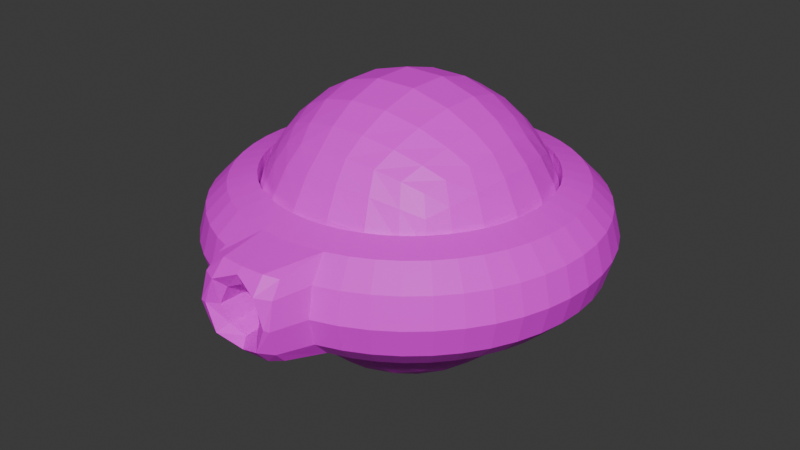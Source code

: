 # Source: enemy.blend  (saved by Blender 4.0.36; exported with 4.5.12 LTS)
import bpy
from mathutils import Matrix  # noqa: F401  (used for matrix-valued properties, if any)

bpy.ops.wm.read_factory_settings(use_empty=True)
scene = bpy.context.scene
scene.name = 'Scene'

# ---- collections
col_collection = bpy.data.collections.new('Collection'); scene.collection.children.link(col_collection)

# ---- images (referenced by path relative to the original .blend; pixels are not part of the script)
import os
ASSET_DIR = os.environ.get("B2B_ASSET_DIR", "")  # directory of the original .blend (textures are referenced by path, not embedded)
HERE = os.path.dirname(os.path.abspath(__file__))  # packed textures are extracted next to this script under _unpacked/

def load_image(name, relpath, width, height, colorspace="sRGB"):
    """Load a texture the original file referenced (path relative to the .blend, or extracted next to this script)."""
    p = next((c for c in (os.path.join(HERE, relpath), os.path.join(ASSET_DIR, relpath)) if relpath and os.path.exists(c)), "")
    if p:
        img = bpy.data.images.load(p, check_existing=True)
        img.name = name
    else:  # same state as the original file: an image datablock whose file is absent (Cycles renders it pink)
        img = bpy.data.images.new(name, width, height)
        img.source = "FILE"
        img.filepath = "//" + (relpath or name)
    img.colorspace_settings.name = colorspace
    return img
img_tex_enemigo_jpg = load_image('tex_enemigo.jpg', 'tex_enemigo.jpg', 1024, 1024, 'sRGB')
img_tex_enemigo_canon_jpg = load_image('tex_enemigo_canon.jpg', 'tex_enemigo_canon.jpg', 1024, 1024, 'sRGB')

# ---- materials (node trees are filled in below, after node groups)
mat_material = bpy.data.materials.new('Material')
mat_material.alpha_threshold = 0.0
mat_material.use_transparent_shadow = False
mat_material.roughness = 0.5
mat_material.line_color = (0.0, 0.0, 0.0, 1.0)
mat_material_001 = bpy.data.materials.new('Material.001')
mat_material_001.use_transparent_shadow = False

# ---- material node trees
mat_material.use_nodes = True; mat_material.node_tree.nodes.clear()
_N = mat_material.node_tree.nodes; _L = mat_material.node_tree.links
n0 = _N.new('ShaderNodeOutputMaterial'); n0.name = 'Material Output'; n0.location = (300, 300)
n1 = _N.new('ShaderNodeBsdfPrincipled'); n1.name = 'Principled BSDF'; n1.location = (10, 300)
n1.inputs[3].default_value = 1.45
n2 = _N.new('ShaderNodeTexImage'); n2.name = 'Image Texture'; n2.location = (-381, 281)
n2.image = img_tex_enemigo_jpg
_L.new(n1.outputs[0], n0.inputs[0])
_L.new(n2.outputs[0], n1.inputs[0])
n0.is_active_output = True
mat_material_001.use_nodes = True; mat_material_001.node_tree.nodes.clear()
_N = mat_material_001.node_tree.nodes; _L = mat_material_001.node_tree.links
n0 = _N.new('ShaderNodeBsdfPrincipled'); n0.name = 'Principled BSDF'; n0.location = (10, 300)
n0.inputs[3].default_value = 1.45
n1 = _N.new('ShaderNodeOutputMaterial'); n1.name = 'Material Output'; n1.location = (300, 300)
n2 = _N.new('ShaderNodeTexImage'); n2.name = 'Image Texture'; n2.location = (-346, 280)
n2.image = img_tex_enemigo_canon_jpg
_L.new(n0.outputs[0], n1.inputs[0])
_L.new(n2.outputs[0], n0.inputs[0])
n1.is_active_output = True

# ---- world
world_world = bpy.data.worlds.new('World'); scene.world = world_world
world_world.use_nodes = True; world_world.node_tree.nodes.clear()
_N = world_world.node_tree.nodes; _L = world_world.node_tree.links
n0 = _N.new('ShaderNodeOutputWorld'); n0.name = 'World Output'; n0.location = (300, 300)
n1 = _N.new('ShaderNodeBackground'); n1.name = 'Background'; n1.location = (10, 300)
n1.inputs[0].default_value = (0.05088, 0.05088, 0.05088, 1.0)
_L.new(n1.outputs[0], n0.inputs[0])
n0.is_active_output = True
world_world.color = (0.05088, 0.05088, 0.05088)
world_world.use_sun_shadow = False
world_world.sun_shadow_jitter_overblur = 0.0

# ---- meshes
me_cube = bpy.data.meshes.new('Cube')
me_cube.from_pydata([(0.7464, 0.7464, 0.7464), (0.7464, 0.7464, -0.7464), (0.7464, -0.7464, 0.7464), (0.7464, -0.7464, -0.7464), (-0.7464, 0.7464, 0.7464), (-0.7464, 0.7464, -0.7464), (-0.7464, -0.7464, 0.7464), (-0.7464, -0.7464, -0.7464), (-0.8159, 0.5828, -0.8159), (-0.8748, 0.3749, -0.8748), (-0.9095, 0.1299, -0.9095), (-0.9095, -0.1299, -0.9095), (-0.8748, -0.3749, -0.8748), (-0.8159, -0.5828, -0.8159), (0.8159, 0.5828, 0.8159), (0.8748, 0.3749, 0.8748), (0.9095, 0.1299, 0.9095), (0.9095, -0.1299, 0.9095), (0.8748, -0.3749, 0.8748), (0.8159, -0.5828, 0.8159), (-0.8159, -0.5828, 0.8159), (-0.8748, -0.3749, 0.8748), (-0.9095, -0.1299, 0.9095), (-0.9095, 0.1299, 0.9095), (-0.8748, 0.3749, 0.8748), (-0.8159, 0.5828, 0.8159), (0.8159, -0.5828, -0.8159), (0.8748, -0.3749, -0.8748), (0.9095, -0.1299, -0.9095), (0.9095, 0.1299, -0.9095), (0.8748, 0.3749, -0.8748), (0.8159, 0.5828, -0.8159), (0.5828, 0.8159, -0.8159), (0.3749, 0.8748, -0.8748), (0.1299, 0.9095, -0.9095), (-0.1299, 0.9095, -0.9095), (-0.3749, 0.8748, -0.8748), (-0.5828, 0.8159, -0.8159), (0.5828, -0.8159, 0.8159), (0.3749, -0.8748, 0.8748), (0.1299, -0.9095, 0.9095), (-0.1299, -0.9095, 0.9095), (-0.3749, -0.8748, 0.8748), (-0.5828, -0.8159, 0.8159), (-0.5828, -0.8159, -0.8159), (-0.3749, -0.8748, -0.8748), (-0.1299, -0.9095, -0.9095), (0.1299, -0.9095, -0.9095), (0.3749, -0.8748, -0.8748), (0.5828, -0.8159, -0.8159), (-0.5828, 0.8159, 0.8159), (-0.3749, 0.8748, 0.8748), (-0.1299, 0.9095, 0.9095), (0.1299, 0.9095, 0.9095), (0.3749, 0.8748, 0.8748), (0.5828, 0.8159, 0.8159), (0.6496, 0.6496, -0.9095), (0.4257, 0.7095, -0.9933), (0.1493, 0.7464, -1.045), (-0.1493, 0.7464, -1.045), (-0.4257, 0.7095, -0.9933), (-0.6496, 0.6496, -0.9095), (0.7095, 0.4257, -0.9933), (0.4738, 0.4738, -1.106), (0.1683, 0.5049, -1.178), (-0.1683, 0.5049, -1.178), (-0.4738, 0.4738, -1.106), (-0.7095, 0.4257, -0.9933), (0.7464, 0.1493, -1.045), (0.5049, 0.1683, -1.178), (0.181, 0.181, -1.267), (-0.181, 0.181, -1.267), (-0.5049, 0.1683, -1.178), (-0.7464, 0.1493, -1.045), (0.7464, -0.1493, -1.045), (0.5049, -0.1683, -1.178), (0.181, -0.181, -1.267), (-0.181, -0.181, -1.267), (-0.5049, -0.1683, -1.178), (-0.7464, -0.1493, -1.045), (0.7095, -0.4257, -0.9933), (0.4738, -0.4738, -1.106), (0.1683, -0.5049, -1.178), (-0.1683, -0.5049, -1.178), (-0.4738, -0.4738, -1.106), (-0.7095, -0.4257, -0.9933), (0.6496, -0.6496, -0.9095), (0.4257, -0.7095, -0.9933), (0.1493, -0.7464, -1.045), (-0.1493, -0.7464, -1.045), (-0.4257, -0.7095, -0.9933), (-0.6496, -0.6496, -0.9095), (-0.6496, 0.6496, 0.9095), (-0.4257, 0.7095, 0.9933), (-0.1493, 0.7464, 1.045), (0.1493, 0.7464, 1.045), (0.4257, 0.7095, 0.9933), (0.6496, 0.6496, 0.9095), (-0.7095, 0.4257, 0.9933), (-0.4738, 0.4738, 1.106), (-0.1683, 0.5049, 1.178), (0.1683, 0.5049, 1.178), (0.4738, 0.4738, 1.106), (0.7095, 0.4257, 0.9933), (-0.7464, 0.1493, 1.045), (-0.5049, 0.1683, 1.178), (-0.181, 0.181, 1.267), (0.181, 0.181, 1.267), (0.5049, 0.1683, 1.178), (0.7464, 0.1493, 1.045), (-0.7464, -0.1493, 1.045), (-0.5049, -0.1683, 1.178), (-0.181, -0.181, 1.267), (0.181, -0.181, 1.267), (0.5049, -0.1683, 1.178), (0.7464, -0.1493, 1.045), (-0.7095, -0.4257, 0.9933), (-0.4738, -0.4738, 1.106), (-0.1683, -0.5049, 1.178), (0.1683, -0.5049, 1.178), (0.4738, -0.4738, 1.106), (0.7095, -0.4257, 0.9933), (-0.6496, -0.6496, 0.9095), (-0.4257, -0.7095, 0.9933), (-0.1493, -0.7464, 1.045), (0.1493, -0.7464, 1.045), (0.4257, -0.7095, 0.9933), (0.6496, -0.6496, 0.9095), (0.8159, 0.8159, 0.5828), (0.8748, 0.8748, 0.3749), (0.9095, 0.9095, 0.1299), (0.9095, 0.9095, -0.1299), (0.8748, 0.8748, -0.3749), (0.8159, 0.8159, -0.5828), (-0.8159, -0.8159, -0.5828), (-0.8748, -0.8748, -0.3749), (-0.9095, -0.9095, -0.1299), (-0.9095, -0.9095, 0.1299), (-0.8748, -0.8748, 0.3749), (-0.8159, -0.8159, 0.5828), (0.8159, -0.8159, 0.5828), (0.8748, -0.8748, 0.3749), (0.9095, -0.9095, 0.1299), (0.9095, -0.9095, -0.1299), (0.8748, -0.8748, -0.3749), (0.8159, -0.8159, -0.5828), (-0.8159, 0.8159, 0.5828), (-0.8748, 0.8748, 0.3749), (-0.9095, 0.9095, 0.1299), (-0.9095, 0.9095, -0.1299), (-0.8748, 0.8748, -0.3749), (-0.8159, 0.8159, -0.5828), (0.9095, 0.6496, 0.6496), (0.9933, 0.7095, 0.4257), (1.045, 0.7464, 0.1493), (1.045, 0.7464, -0.1493), (0.9933, 0.7095, -0.4257), (0.9095, 0.6496, -0.6496), (0.9933, 0.4257, 0.7095), (1.106, 0.4738, 0.4738), (1.178, 0.5049, 0.1683), (1.178, 0.5049, -0.1683), (1.106, 0.4738, -0.4738), (0.9933, 0.4257, -0.7095), (1.045, 0.1493, 0.7464), (1.178, 0.1683, 0.5049), (1.267, 0.181, 0.181), (1.267, 0.181, -0.181), (1.178, 0.1683, -0.5049), (1.045, 0.1493, -0.7464), (1.045, -0.1493, 0.7464), (1.178, -0.1683, 0.5049), (1.267, -0.181, 0.181), (1.267, -0.181, -0.181), (1.178, -0.1683, -0.5049), (1.045, -0.1493, -0.7464), (0.9933, -0.4257, 0.7095), (1.106, -0.4738, 0.4738), (1.178, -0.5049, 0.1683), (1.178, -0.5049, -0.1683), (1.106, -0.4738, -0.4738), (0.9933, -0.4257, -0.7095), (0.9095, -0.6496, 0.6496), (0.9933, -0.7095, 0.4257), (1.045, -0.7464, 0.1493), (1.045, -0.7464, -0.1493), (0.9933, -0.7095, -0.4257), (0.9095, -0.6496, -0.6496), (-0.9095, -0.6496, 0.6496), (-0.9933, -0.7095, 0.4257), (-1.045, -0.7464, 0.1493), (-1.045, -0.7464, -0.1493), (-0.9933, -0.7095, -0.4257), (-0.9095, -0.6496, -0.6496), (-0.9933, -0.4257, 0.7095), (-1.106, -0.4738, 0.4738), (-1.178, -0.5049, 0.1683), (-1.178, -0.5049, -0.1683), (-1.106, -0.4738, -0.4738), (-0.9933, -0.4257, -0.7095), (-1.045, -0.1493, 0.7464), (-1.178, -0.1683, 0.5049), (-1.267, -0.181, 0.181), (-1.267, -0.181, -0.181), (-1.178, -0.1683, -0.5049), (-1.045, -0.1493, -0.7464), (-1.045, 0.1493, 0.7464), (-1.178, 0.1683, 0.5049), (-1.267, 0.181, 0.181), (-1.267, 0.181, -0.181), (-1.178, 0.1683, -0.5049), (-1.045, 0.1493, -0.7464), (-0.9933, 0.4257, 0.7095), (-1.106, 0.4738, 0.4738), (-1.178, 0.5049, 0.1683), (-1.178, 0.5049, -0.1683), (-1.106, 0.4738, -0.4738), (-0.9933, 0.4257, -0.7095), (-0.9095, 0.6496, 0.6496), (-0.9933, 0.7095, 0.4257), (-1.045, 0.7464, 0.1493), (-1.045, 0.7464, -0.1493), (-0.9933, 0.7095, -0.4257), (-0.9095, 0.6496, -0.6496), (-0.6496, 0.9095, 0.6496), (-0.7095, 0.9933, 0.4257), (-0.7464, 1.045, 0.1493), (-0.7464, 1.045, -0.1493), (-0.7095, 0.9933, -0.4257), (-0.6496, 0.9095, -0.6496), (-0.4257, 0.9933, 0.7095), (-0.4738, 1.106, 0.4738), (-0.5049, 1.178, 0.1683), (-0.5049, 1.178, -0.1683), (-0.4738, 1.106, -0.4738), (-0.4257, 0.9933, -0.7095), (-0.1493, 1.045, 0.7464), (-0.1683, 1.178, 0.5049), (-0.181, 1.267, 0.181), (-0.181, 1.267, -0.181), (-0.1683, 1.178, -0.5049), (-0.1493, 1.045, -0.7464), (0.1493, 1.045, 0.7464), (0.1683, 1.178, 0.5049), (0.181, 1.267, 0.181), (0.181, 1.267, -0.181), (0.1683, 1.178, -0.5049), (0.1493, 1.045, -0.7464), (0.4257, 0.9933, 0.7095), (0.4738, 1.106, 0.4738), (0.5049, 1.178, 0.1683), (0.5049, 1.178, -0.1683), (0.4738, 1.106, -0.4738), (0.4257, 0.9933, -0.7095), (0.6496, 0.9095, 0.6496), (0.7095, 0.9933, 0.4257), (0.7464, 1.045, 0.1493), (0.7464, 1.045, -0.1493), (0.7095, 0.9933, -0.4257), (0.6496, 0.9095, -0.6496), (0.6496, -0.9095, 0.6496), (0.7095, -0.9933, 0.4257), (0.7464, -1.045, 0.1493), (0.7464, -1.045, -0.1493), (0.7095, -0.9933, -0.4257), (0.6496, -0.9095, -0.6496), (0.4257, -0.9933, 0.7095), (0.4738, -1.106, 0.4738), (0.5049, -1.178, 0.1683), (0.5049, -1.178, -0.1683), (0.4738, -1.106, -0.4738), (0.4257, -0.9933, -0.7095), (0.1493, -1.045, 0.7464), (0.1683, -1.178, 0.5049), (0.181, -1.267, 0.181), (0.181, -1.267, -0.181), (0.1683, -1.178, -0.5049), (0.1493, -1.045, -0.7464), (-0.1493, -1.045, 0.7464), (-0.1683, -1.178, 0.5049), (-0.181, -1.267, 0.181), (-0.181, -1.267, -0.181), (-0.1683, -1.178, -0.5049), (-0.1493, -1.045, -0.7464), (-0.4257, -0.9933, 0.7095), (-0.4738, -1.106, 0.4738), (-0.5049, -1.178, 0.1683), (-0.5049, -1.178, -0.1683), (-0.4738, -1.106, -0.4738), (-0.4257, -0.9933, -0.7095), (-0.6496, -0.9095, 0.6496), (-0.7095, -0.9933, 0.4257), (-0.7464, -1.045, 0.1493), (-0.7464, -1.045, -0.1493), (-0.7095, -0.9933, -0.4257), (-0.6496, -0.9095, -0.6496)], [], [(122, 20, 6, 43), (290, 43, 6, 139), (218, 25, 4, 146), (86, 26, 3, 49), (182, 19, 2, 140), (254, 55, 0, 128), (128, 0, 14, 152), (152, 14, 15, 158), (158, 15, 16, 164), (164, 16, 17, 170), (170, 17, 18, 176), (176, 18, 19, 182), (32, 1, 31, 56), (56, 31, 30, 62), (62, 30, 29, 68), (68, 29, 28, 74), (74, 28, 27, 80), (80, 27, 26, 86), (139, 6, 20, 188), (188, 20, 21, 194), (194, 21, 22, 200), (200, 22, 23, 206), (206, 23, 24, 212), (212, 24, 25, 218), (50, 4, 25, 92), (92, 25, 24, 98), (98, 24, 23, 104), (104, 23, 22, 110), (110, 22, 21, 116), (116, 21, 20, 122), (18, 121, 127, 19), (121, 120, 126, 127), (120, 119, 125, 126), (119, 118, 124, 125), (118, 117, 123, 124), (117, 116, 122, 123), (17, 115, 121, 18), (115, 114, 120, 121), (114, 113, 119, 120), (113, 112, 118, 119), (112, 111, 117, 118), (111, 110, 116, 117), (16, 109, 115, 17), (109, 108, 114, 115), (108, 107, 113, 114), (107, 106, 112, 113), (106, 105, 111, 112), (105, 104, 110, 111), (15, 103, 109, 16), (103, 102, 108, 109), (102, 101, 107, 108), (101, 100, 106, 107), (100, 99, 105, 106), (99, 98, 104, 105), (14, 97, 103, 15), (97, 96, 102, 103), (96, 95, 101, 102), (95, 94, 100, 101), (94, 93, 99, 100), (93, 92, 98, 99), (0, 55, 97, 14), (55, 54, 96, 97), (54, 53, 95, 96), (53, 52, 94, 95), (52, 51, 93, 94), (51, 50, 92, 93), (12, 85, 91, 13), (85, 84, 90, 91), (84, 83, 89, 90), (83, 82, 88, 89), (82, 81, 87, 88), (81, 80, 86, 87), (11, 79, 85, 12), (79, 78, 84, 85), (78, 77, 83, 84), (77, 76, 82, 83), (76, 75, 81, 82), (75, 74, 80, 81), (10, 73, 79, 11), (73, 72, 78, 79), (72, 71, 77, 78), (71, 70, 76, 77), (70, 69, 75, 76), (69, 68, 74, 75), (9, 67, 73, 10), (67, 66, 72, 73), (66, 65, 71, 72), (65, 64, 70, 71), (64, 63, 69, 70), (63, 62, 68, 69), (8, 61, 67, 9), (61, 60, 66, 67), (60, 59, 65, 66), (59, 58, 64, 65), (58, 57, 63, 64), (57, 56, 62, 63), (5, 37, 61, 8), (37, 36, 60, 61), (36, 35, 59, 60), (35, 34, 58, 59), (34, 33, 57, 58), (33, 32, 56, 57), (146, 4, 50, 224), (224, 50, 51, 230), (230, 51, 52, 236), (236, 52, 53, 242), (242, 53, 54, 248), (248, 54, 55, 254), (13, 91, 44, 7), (91, 90, 45, 44), (90, 89, 46, 45), (89, 88, 47, 46), (88, 87, 48, 47), (87, 86, 49, 48), (140, 2, 38, 260), (260, 38, 39, 266), (266, 39, 40, 272), (272, 40, 41, 278), (278, 41, 42, 284), (284, 42, 43, 290), (19, 127, 38, 2), (127, 126, 39, 38), (126, 125, 40, 39), (125, 124, 41, 40), (124, 123, 42, 41), (123, 122, 43, 42), (45, 289, 295, 44), (289, 288, 294, 295), (288, 287, 293, 294), (287, 286, 292, 293), (286, 285, 291, 292), (285, 284, 290, 291), (46, 283, 289, 45), (283, 282, 288, 289), (282, 281, 287, 288), (281, 280, 286, 287), (280, 279, 285, 286), (279, 278, 284, 285), (47, 277, 283, 46), (277, 276, 282, 283), (276, 275, 281, 282), (275, 274, 280, 281), (274, 273, 279, 280), (273, 272, 278, 279), (48, 271, 277, 47), (271, 270, 276, 277), (270, 269, 275, 276), (269, 268, 274, 275), (268, 267, 273, 274), (267, 266, 272, 273), (49, 265, 271, 48), (265, 264, 270, 271), (264, 263, 269, 270), (263, 262, 268, 269), (262, 261, 267, 268), (261, 260, 266, 267), (3, 145, 265, 49), (145, 144, 264, 265), (144, 143, 263, 264), (143, 142, 262, 263), (142, 141, 261, 262), (141, 140, 260, 261), (33, 253, 259, 32), (253, 252, 258, 259), (252, 251, 257, 258), (251, 250, 256, 257), (250, 249, 255, 256), (249, 248, 254, 255), (34, 247, 253, 33), (247, 246, 252, 253), (246, 245, 251, 252), (245, 244, 250, 251), (244, 243, 249, 250), (243, 242, 248, 249), (35, 241, 247, 34), (241, 240, 246, 247), (240, 239, 245, 246), (239, 238, 244, 245), (238, 237, 243, 244), (237, 236, 242, 243), (36, 235, 241, 35), (235, 234, 240, 241), (234, 233, 239, 240), (233, 232, 238, 239), (232, 231, 237, 238), (231, 230, 236, 237), (37, 229, 235, 36), (229, 228, 234, 235), (228, 227, 233, 234), (227, 226, 232, 233), (226, 225, 231, 232), (225, 224, 230, 231), (5, 151, 229, 37), (151, 150, 228, 229), (150, 149, 227, 228), (149, 148, 226, 227), (148, 147, 225, 226), (147, 146, 224, 225), (9, 217, 223, 8), (217, 216, 222, 223), (216, 215, 221, 222), (215, 214, 220, 221), (214, 213, 219, 220), (213, 212, 218, 219), (10, 211, 217, 9), (211, 210, 216, 217), (210, 209, 215, 216), (209, 208, 214, 215), (208, 207, 213, 214), (207, 206, 212, 213), (11, 205, 211, 10), (205, 204, 210, 211), (204, 203, 209, 210), (203, 202, 208, 209), (202, 201, 207, 208), (201, 200, 206, 207), (12, 199, 205, 11), (199, 198, 204, 205), (198, 197, 203, 204), (197, 196, 202, 203), (196, 195, 201, 202), (195, 194, 200, 201), (13, 193, 199, 12), (193, 192, 198, 199), (192, 191, 197, 198), (191, 190, 196, 197), (190, 189, 195, 196), (189, 188, 194, 195), (7, 134, 193, 13), (134, 135, 192, 193), (135, 136, 191, 192), (136, 137, 190, 191), (137, 138, 189, 190), (138, 139, 188, 189), (27, 181, 187, 26), (181, 180, 186, 187), (180, 179, 185, 186), (179, 178, 184, 185), (178, 177, 183, 184), (177, 176, 182, 183), (28, 175, 181, 27), (175, 174, 180, 181), (174, 173, 179, 180), (173, 172, 178, 179), (172, 171, 177, 178), (171, 170, 176, 177), (29, 169, 175, 28), (169, 168, 174, 175), (168, 167, 173, 174), (167, 166, 172, 173), (166, 165, 171, 172), (165, 164, 170, 171), (30, 163, 169, 29), (163, 162, 168, 169), (162, 161, 167, 168), (161, 160, 166, 167), (160, 159, 165, 166), (159, 158, 164, 165), (31, 157, 163, 30), (157, 156, 162, 163), (156, 155, 161, 162), (155, 154, 160, 161), (154, 153, 159, 160), (153, 152, 158, 159), (1, 133, 157, 31), (133, 132, 156, 157), (132, 131, 155, 156), (131, 130, 154, 155), (130, 129, 153, 154), (129, 128, 152, 153), (32, 259, 133, 1), (259, 258, 132, 133), (258, 257, 131, 132), (257, 256, 130, 131), (256, 255, 129, 130), (255, 254, 128, 129), (26, 187, 145, 3), (187, 186, 144, 145), (186, 185, 143, 144), (185, 184, 142, 143), (184, 183, 141, 142), (183, 182, 140, 141), (8, 223, 151, 5), (223, 222, 150, 151), (222, 221, 149, 150), (221, 220, 148, 149), (220, 219, 147, 148), (219, 218, 146, 147), (44, 295, 134, 7), (295, 294, 135, 134), (294, 293, 136, 135), (293, 292, 137, 136), (292, 291, 138, 137), (291, 290, 139, 138)])
_uv = me_cube.uv_layers.new(name='UVMap')
_uv.uv.foreach_set('vector', [0.8393, 0.7143, 0.875, 0.7143, 0.875, 0.75, 0.8393, 0.75, 0.5893, 0.9643, 0.625, 0.9643, 0.625, 1.0, 0.5893, 1.0, 0.5893, 0.2143, 0.625, 0.2143, 0.625, 0.25, 0.5893, 0.25, 0.3393, 0.7143, 0.375, 0.7143, 0.375, 0.75, 0.3393, 0.75, 0.5893, 0.7143, 0.625, 0.7143, 0.625, 0.75, 0.5893, 0.75, 0.5893, 0.4643, 0.625, 0.4643, 0.625, 0.5, 0.5893, 0.5, 0.5893, 0.5, 0.625, 0.5, 0.625, 0.5357, 0.5893, 0.5357, 0.5893, 0.5357, 0.625, 0.5357, 0.625, 0.5714, 0.5893, 0.5714, 0.5893, 0.5714, 0.625, 0.5714, 0.625, 0.6071, 0.5893, 0.6071, 0.5893, 0.6071, 0.625, 0.6071, 0.625, 0.6429, 0.5893, 0.6429, 0.5893, 0.6429, 0.625, 0.6429, 0.625, 0.6786, 0.5893, 0.6786, 0.5893, 0.6786, 0.625, 0.6786, 0.625, 0.7143, 0.5893, 0.7143, 0.3393, 0.5, 0.375, 0.5, 0.375, 0.5357, 0.3393, 0.5357, 0.3393, 0.5357, 0.375, 0.5357, 0.375, 0.5714, 0.3393, 0.5714, 0.3393, 0.5714, 0.375, 0.5714, 0.375, 0.6071, 0.3393, 0.6071, 0.3393, 0.6071, 0.375, 0.6071, 0.375, 0.6429, 0.3393, 0.6429, 0.3393, 0.6429, 0.375, 0.6429, 0.375, 0.6786, 0.3393, 0.6786, 0.3393, 0.6786, 0.375, 0.6786, 0.375, 0.7143, 0.3393, 0.7143, 0.5893, 0.0, 0.625, 0.0, 0.625, 0.03571, 0.5893, 0.03571, 0.5893, 0.03571, 0.625, 0.03571, 0.625, 0.07143, 0.5893, 0.07143, 0.5893, 0.07143, 0.625, 0.07143, 0.625, 0.1071, 0.5893, 0.1071, 0.5893, 0.1071, 0.625, 0.1071, 0.625, 0.1429, 0.5893, 0.1429, 0.5893, 0.1429, 0.625, 0.1429, 0.625, 0.1786, 0.5893, 0.1786, 0.5893, 0.1786, 0.625, 0.1786, 0.625, 0.2143, 0.5893, 0.2143, 0.8393, 0.5, 0.875, 0.5, 0.875, 0.5357, 0.8393, 0.5357, 0.8393, 0.5357, 0.875, 0.5357, 0.875, 0.5714, 0.8393, 0.5714, 0.8393, 0.5714, 0.875, 0.5714, 0.875, 0.6071, 0.8393, 0.6071, 0.8393, 0.6071, 0.875, 0.6071, 0.875, 0.6429, 0.8393, 0.6429, 0.8393, 0.6429, 0.875, 0.6429, 0.875, 0.6786, 0.8393, 0.6786, 0.8393, 0.6786, 0.875, 0.6786, 0.875, 0.7143, 0.8393, 0.7143, 0.625, 0.6786, 0.6607, 0.6786, 0.6607, 0.7143, 0.625, 0.7143, 0.6607, 0.6786, 0.6964, 0.6786, 0.6964, 0.7143, 0.6607, 0.7143, 0.6964, 0.6786, 0.7321, 0.6786, 0.7321, 0.7143, 0.6964, 0.7143, 0.7321, 0.6786, 0.7679, 0.6786, 0.7679, 0.7143, 0.7321, 0.7143, 0.7679, 0.6786, 0.8036, 0.6786, 0.8036, 0.7143, 0.7679, 0.7143, 0.8036, 0.6786, 0.8393, 0.6786, 0.8393, 0.7143, 0.8036, 0.7143, 0.625, 0.6429, 0.6607, 0.6429, 0.6607, 0.6786, 0.625, 0.6786, 0.6607, 0.6429, 0.6964, 0.6429, 0.6964, 0.6786, 0.6607, 0.6786, 0.6964, 0.6429, 0.7321, 0.6429, 0.7321, 0.6786, 0.6964, 0.6786, 0.7321, 0.6429, 0.7679, 0.6429, 0.7679, 0.6786, 0.7321, 0.6786, 0.7679, 0.6429, 0.8036, 0.6429, 0.8036, 0.6786, 0.7679, 0.6786, 0.8036, 0.6429, 0.8393, 0.6429, 0.8393, 0.6786, 0.8036, 0.6786, 0.625, 0.6071, 0.6607, 0.6071, 0.6607, 0.6429, 0.625, 0.6429, 0.6607, 0.6071, 0.6964, 0.6071, 0.6964, 0.6429, 0.6607, 0.6429, 0.6964, 0.6071, 0.7321, 0.6071, 0.7321, 0.6429, 0.6964, 0.6429, 0.7321, 0.6071, 0.7679, 0.6071, 0.7679, 0.6429, 0.7321, 0.6429, 0.7679, 0.6071, 0.8036, 0.6071, 0.8036, 0.6429, 0.7679, 0.6429, 0.8036, 0.6071, 0.8393, 0.6071, 0.8393, 0.6429, 0.8036, 0.6429, 0.625, 0.5714, 0.6607, 0.5714, 0.6607, 0.6071, 0.625, 0.6071, 0.6607, 0.5714, 0.6964, 0.5714, 0.6964, 0.6071, 0.6607, 0.6071, 0.6964, 0.5714, 0.7321, 0.5714, 0.7321, 0.6071, 0.6964, 0.6071, 0.7321, 0.5714, 0.7679, 0.5714, 0.7679, 0.6071, 0.7321, 0.6071, 0.7679, 0.5714, 0.8036, 0.5714, 0.8036, 0.6071, 0.7679, 0.6071, 0.8036, 0.5714, 0.8393, 0.5714, 0.8393, 0.6071, 0.8036, 0.6071, 0.625, 0.5357, 0.6607, 0.5357, 0.6607, 0.5714, 0.625, 0.5714, 0.6607, 0.5357, 0.6964, 0.5357, 0.6964, 0.5714, 0.6607, 0.5714, 0.6964, 0.5357, 0.7321, 0.5357, 0.7321, 0.5714, 0.6964, 0.5714, 0.7321, 0.5357, 0.7679, 0.5357, 0.7679, 0.5714, 0.7321, 0.5714, 0.7679, 0.5357, 0.8036, 0.5357, 0.8036, 0.5714, 0.7679, 0.5714, 0.8036, 0.5357, 0.8393, 0.5357, 0.8393, 0.5714, 0.8036, 0.5714, 0.625, 0.5, 0.6607, 0.5, 0.6607, 0.5357, 0.625, 0.5357, 0.6607, 0.5, 0.6964, 0.5, 0.6964, 0.5357, 0.6607, 0.5357, 0.6964, 0.5, 0.7321, 0.5, 0.7321, 0.5357, 0.6964, 0.5357, 0.7321, 0.5, 0.7679, 0.5, 0.7679, 0.5357, 0.7321, 0.5357, 0.7679, 0.5, 0.8036, 0.5, 0.8036, 0.5357, 0.7679, 0.5357, 0.8036, 0.5, 0.8393, 0.5, 0.8393, 0.5357, 0.8036, 0.5357, 0.125, 0.6786, 0.1607, 0.6786, 0.1607, 0.7143, 0.125, 0.7143, 0.1607, 0.6786, 0.1964, 0.6786, 0.1964, 0.7143, 0.1607, 0.7143, 0.1964, 0.6786, 0.2321, 0.6786, 0.2321, 0.7143, 0.1964, 0.7143, 0.2321, 0.6786, 0.2679, 0.6786, 0.2679, 0.7143, 0.2321, 0.7143, 0.2679, 0.6786, 0.3036, 0.6786, 0.3036, 0.7143, 0.2679, 0.7143, 0.3036, 0.6786, 0.3393, 0.6786, 0.3393, 0.7143, 0.3036, 0.7143, 0.125, 0.6429, 0.1607, 0.6429, 0.1607, 0.6786, 0.125, 0.6786, 0.1607, 0.6429, 0.1964, 0.6429, 0.1964, 0.6786, 0.1607, 0.6786, 0.1964, 0.6429, 0.2321, 0.6429, 0.2321, 0.6786, 0.1964, 0.6786, 0.2321, 0.6429, 0.2679, 0.6429, 0.2679, 0.6786, 0.2321, 0.6786, 0.2679, 0.6429, 0.3036, 0.6429, 0.3036, 0.6786, 0.2679, 0.6786, 0.3036, 0.6429, 0.3393, 0.6429, 0.3393, 0.6786, 0.3036, 0.6786, 0.125, 0.6071, 0.1607, 0.6071, 0.1607, 0.6429, 0.125, 0.6429, 0.1607, 0.6071, 0.1964, 0.6071, 0.1964, 0.6429, 0.1607, 0.6429, 0.1964, 0.6071, 0.2321, 0.6071, 0.2321, 0.6429, 0.1964, 0.6429, 0.2321, 0.6071, 0.2679, 0.6071, 0.2679, 0.6429, 0.2321, 0.6429, 0.2679, 0.6071, 0.3036, 0.6071, 0.3036, 0.6429, 0.2679, 0.6429, 0.3036, 0.6071, 0.3393, 0.6071, 0.3393, 0.6429, 0.3036, 0.6429, 0.125, 0.5714, 0.1607, 0.5714, 0.1607, 0.6071, 0.125, 0.6071, 0.1607, 0.5714, 0.1964, 0.5714, 0.1964, 0.6071, 0.1607, 0.6071, 0.1964, 0.5714, 0.2321, 0.5714, 0.2321, 0.6071, 0.1964, 0.6071, 0.2321, 0.5714, 0.2679, 0.5714, 0.2679, 0.6071, 0.2321, 0.6071, 0.2679, 0.5714, 0.3036, 0.5714, 0.3036, 0.6071, 0.2679, 0.6071, 0.3036, 0.5714, 0.3393, 0.5714, 0.3393, 0.6071, 0.3036, 0.6071, 0.125, 0.5357, 0.1607, 0.5357, 0.1607, 0.5714, 0.125, 0.5714, 0.1607, 0.5357, 0.1964, 0.5357, 0.1964, 0.5714, 0.1607, 0.5714, 0.1964, 0.5357, 0.2321, 0.5357, 0.2321, 0.5714, 0.1964, 0.5714, 0.2321, 0.5357, 0.2679, 0.5357, 0.2679, 0.5714, 0.2321, 0.5714, 0.2679, 0.5357, 0.3036, 0.5357, 0.3036, 0.5714, 0.2679, 0.5714, 0.3036, 0.5357, 0.3393, 0.5357, 0.3393, 0.5714, 0.3036, 0.5714, 0.125, 0.5, 0.1607, 0.5, 0.1607, 0.5357, 0.125, 0.5357, 0.1607, 0.5, 0.1964, 0.5, 0.1964, 0.5357, 0.1607, 0.5357, 0.1964, 0.5, 0.2321, 0.5, 0.2321, 0.5357, 0.1964, 0.5357, 0.2321, 0.5, 0.2679, 0.5, 0.2679, 0.5357, 0.2321, 0.5357, 0.2679, 0.5, 0.3036, 0.5, 0.3036, 0.5357, 0.2679, 0.5357, 0.3036, 0.5, 0.3393, 0.5, 0.3393, 0.5357, 0.3036, 0.5357, 0.5893, 0.25, 0.625, 0.25, 0.625, 0.2857, 0.5893, 0.2857, 0.5893, 0.2857, 0.625, 0.2857, 0.625, 0.3214, 0.5893, 0.3214, 0.5893, 0.3214, 0.625, 0.3214, 0.625, 0.3571, 0.5893, 0.3571, 0.5893, 0.3571, 0.625, 0.3571, 0.625, 0.3929, 0.5893, 0.3929, 0.5893, 0.3929, 0.625, 0.3929, 0.625, 0.4286, 0.5893, 0.4286, 0.5893, 0.4286, 0.625, 0.4286, 0.625, 0.4643, 0.5893, 0.4643, 0.125, 0.7143, 0.1607, 0.7143, 0.1607, 0.75, 0.125, 0.75, 0.1607, 0.7143, 0.1964, 0.7143, 0.1964, 0.75, 0.1607, 0.75, 0.1964, 0.7143, 0.2321, 0.7143, 0.2321, 0.75, 0.1964, 0.75, 0.2321, 0.7143, 0.2679, 0.7143, 0.2679, 0.75, 0.2321, 0.75, 0.2679, 0.7143, 0.3036, 0.7143, 0.3036, 0.75, 0.2679, 0.75, 0.3036, 0.7143, 0.3393, 0.7143, 0.3393, 0.75, 0.3036, 0.75, 0.5893, 0.75, 0.625, 0.75, 0.625, 0.7857, 0.5893, 0.7857, 0.5893, 0.7857, 0.625, 0.7857, 0.625, 0.8214, 0.5893, 0.8214, 0.5893, 0.8214, 0.625, 0.8214, 0.625, 0.8571, 0.5893, 0.8571, 0.5893, 0.8571, 0.625, 0.8571, 0.625, 0.8929, 0.5893, 0.8929, 0.5893, 0.8929, 0.625, 0.8929, 0.625, 0.9286, 0.5893, 0.9286, 0.5893, 0.9286, 0.625, 0.9286, 0.625, 0.9643, 0.5893, 0.9643, 0.625, 0.7143, 0.6607, 0.7143, 0.6607, 0.75, 0.625, 0.75, 0.6607, 0.7143, 0.6964, 0.7143, 0.6964, 0.75, 0.6607, 0.75, 0.6964, 0.7143, 0.7321, 0.7143, 0.7321, 0.75, 0.6964, 0.75, 0.7321, 0.7143, 0.7679, 0.7143, 0.7679, 0.75, 0.7321, 0.75, 0.7679, 0.7143, 0.8036, 0.7143, 0.8036, 0.75, 0.7679, 0.75, 0.8036, 0.7143, 0.8393, 0.7143, 0.8393, 0.75, 0.8036, 0.75, 0.375, 0.9286, 0.4107, 0.9286, 0.4107, 0.9643, 0.375, 0.9643, 0.4107, 0.9286, 0.4464, 0.9286, 0.4464, 0.9643, 0.4107, 0.9643, 0.4464, 0.9286, 0.4821, 0.9286, 0.4821, 0.9643, 0.4464, 0.9643, 0.4821, 0.9286, 0.5179, 0.9286, 0.5179, 0.9643, 0.4821, 0.9643, 0.5179, 0.9286, 0.5536, 0.9286, 0.5536, 0.9643, 0.5179, 0.9643, 0.5536, 0.9286, 0.5893, 0.9286, 0.5893, 0.9643, 0.5536, 0.9643, 0.375, 0.8929, 0.4107, 0.8929, 0.4107, 0.9286, 0.375, 0.9286, 0.4107, 0.8929, 0.4464, 0.8929, 0.4464, 0.9286, 0.4107, 0.9286, 0.4464, 0.8929, 0.4821, 0.8929, 0.4821, 0.9286, 0.4464, 0.9286, 0.4821, 0.8929, 0.5179, 0.8929, 0.5179, 0.9286, 0.4821, 0.9286, 0.5179, 0.8929, 0.5536, 0.8929, 0.5536, 0.9286, 0.5179, 0.9286, 0.5536, 0.8929, 0.5893, 0.8929, 0.5893, 0.9286, 0.5536, 0.9286, 0.375, 0.8571, 0.4107, 0.8571, 0.4107, 0.8929, 0.375, 0.8929, 0.4107, 0.8571, 0.4464, 0.8571, 0.4464, 0.8929, 0.4107, 0.8929, 0.4464, 0.8571, 0.4821, 0.8571, 0.4821, 0.8929, 0.4464, 0.8929, 0.4821, 0.8571, 0.5179, 0.8571, 0.5179, 0.8929, 0.4821, 0.8929, 0.5179, 0.8571, 0.5536, 0.8571, 0.5536, 0.8929, 0.5179, 0.8929, 0.5536, 0.8571, 0.5893, 0.8571, 0.5893, 0.8929, 0.5536, 0.8929, 0.375, 0.8214, 0.4107, 0.8214, 0.4107, 0.8571, 0.375, 0.8571, 0.4107, 0.8214, 0.4464, 0.8214, 0.4464, 0.8571, 0.4107, 0.8571, 0.4464, 0.8214, 0.4821, 0.8214, 0.4821, 0.8571, 0.4464, 0.8571, 0.4821, 0.8214, 0.5179, 0.8214, 0.5179, 0.8571, 0.4821, 0.8571, 0.5179, 0.8214, 0.5536, 0.8214, 0.5536, 0.8571, 0.5179, 0.8571, 0.5536, 0.8214, 0.5893, 0.8214, 0.5893, 0.8571, 0.5536, 0.8571, 0.375, 0.7857, 0.4107, 0.7857, 0.4107, 0.8214, 0.375, 0.8214, 0.4107, 0.7857, 0.4464, 0.7857, 0.4464, 0.8214, 0.4107, 0.8214, 0.4464, 0.7857, 0.4821, 0.7857, 0.4821, 0.8214, 0.4464, 0.8214, 0.4821, 0.7857, 0.5179, 0.7857, 0.5179, 0.8214, 0.4821, 0.8214, 0.5179, 0.7857, 0.5536, 0.7857, 0.5536, 0.8214, 0.5179, 0.8214, 0.5536, 0.7857, 0.5893, 0.7857, 0.5893, 0.8214, 0.5536, 0.8214, 0.375, 0.75, 0.4107, 0.75, 0.4107, 0.7857, 0.375, 0.7857, 0.4107, 0.75, 0.4464, 0.75, 0.4464, 0.7857, 0.4107, 0.7857, 0.4464, 0.75, 0.4821, 0.75, 0.4821, 0.7857, 0.4464, 0.7857, 0.4821, 0.75, 0.5179, 0.75, 0.5179, 0.7857, 0.4821, 0.7857, 0.5179, 0.75, 0.5536, 0.75, 0.5536, 0.7857, 0.5179, 0.7857, 0.5536, 0.75, 0.5893, 0.75, 0.5893, 0.7857, 0.5536, 0.7857, 0.375, 0.4286, 0.4107, 0.4286, 0.4107, 0.4643, 0.375, 0.4643, 0.4107, 0.4286, 0.4464, 0.4286, 0.4464, 0.4643, 0.4107, 0.4643, 0.4464, 0.4286, 0.4821, 0.4286, 0.4821, 0.4643, 0.4464, 0.4643, 0.4821, 0.4286, 0.5179, 0.4286, 0.5179, 0.4643, 0.4821, 0.4643, 0.5179, 0.4286, 0.5536, 0.4286, 0.5536, 0.4643, 0.5179, 0.4643, 0.5536, 0.4286, 0.5893, 0.4286, 0.5893, 0.4643, 0.5536, 0.4643, 0.375, 0.3929, 0.4107, 0.3929, 0.4107, 0.4286, 0.375, 0.4286, 0.4107, 0.3929, 0.4464, 0.3929, 0.4464, 0.4286, 0.4107, 0.4286, 0.4464, 0.3929, 0.4821, 0.3929, 0.4821, 0.4286, 0.4464, 0.4286, 0.4821, 0.3929, 0.5179, 0.3929, 0.5179, 0.4286, 0.4821, 0.4286, 0.5179, 0.3929, 0.5536, 0.3929, 0.5536, 0.4286, 0.5179, 0.4286, 0.5536, 0.3929, 0.5893, 0.3929, 0.5893, 0.4286, 0.5536, 0.4286, 0.375, 0.3571, 0.4107, 0.3571, 0.4107, 0.3929, 0.375, 0.3929, 0.4107, 0.3571, 0.4464, 0.3571, 0.4464, 0.3929, 0.4107, 0.3929, 0.4464, 0.3571, 0.4821, 0.3571, 0.4821, 0.3929, 0.4464, 0.3929, 0.4821, 0.3571, 0.5179, 0.3571, 0.5179, 0.3929, 0.4821, 0.3929, 0.5179, 0.3571, 0.5536, 0.3571, 0.5536, 0.3929, 0.5179, 0.3929, 0.5536, 0.3571, 0.5893, 0.3571, 0.5893, 0.3929, 0.5536, 0.3929, 0.375, 0.3214, 0.4107, 0.3214, 0.4107, 0.3571, 0.375, 0.3571, 0.4107, 0.3214, 0.4464, 0.3214, 0.4464, 0.3571, 0.4107, 0.3571, 0.4464, 0.3214, 0.4821, 0.3214, 0.4821, 0.3571, 0.4464, 0.3571, 0.4821, 0.3214, 0.5179, 0.3214, 0.5179, 0.3571, 0.4821, 0.3571, 0.5179, 0.3214, 0.5536, 0.3214, 0.5536, 0.3571, 0.5179, 0.3571, 0.5536, 0.3214, 0.5893, 0.3214, 0.5893, 0.3571, 0.5536, 0.3571, 0.375, 0.2857, 0.4107, 0.2857, 0.4107, 0.3214, 0.375, 0.3214, 0.4107, 0.2857, 0.4464, 0.2857, 0.4464, 0.3214, 0.4107, 0.3214, 0.4464, 0.2857, 0.4821, 0.2857, 0.4821, 0.3214, 0.4464, 0.3214, 0.4821, 0.2857, 0.5179, 0.2857, 0.5179, 0.3214, 0.4821, 0.3214, 0.5179, 0.2857, 0.5536, 0.2857, 0.5536, 0.3214, 0.5179, 0.3214, 0.5536, 0.2857, 0.5893, 0.2857, 0.5893, 0.3214, 0.5536, 0.3214, 0.375, 0.25, 0.4107, 0.25, 0.4107, 0.2857, 0.375, 0.2857, 0.4107, 0.25, 0.4464, 0.25, 0.4464, 0.2857, 0.4107, 0.2857, 0.4464, 0.25, 0.4821, 0.25, 0.4821, 0.2857, 0.4464, 0.2857, 0.4821, 0.25, 0.5179, 0.25, 0.5179, 0.2857, 0.4821, 0.2857, 0.5179, 0.25, 0.5536, 0.25, 0.5536, 0.2857, 0.5179, 0.2857, 0.5536, 0.25, 0.5893, 0.25, 0.5893, 0.2857, 0.5536, 0.2857, 0.375, 0.1786, 0.4107, 0.1786, 0.4107, 0.2143, 0.375, 0.2143, 0.4107, 0.1786, 0.4464, 0.1786, 0.4464, 0.2143, 0.4107, 0.2143, 0.4464, 0.1786, 0.4821, 0.1786, 0.4821, 0.2143, 0.4464, 0.2143, 0.4821, 0.1786, 0.5179, 0.1786, 0.5179, 0.2143, 0.4821, 0.2143, 0.5179, 0.1786, 0.5536, 0.1786, 0.5536, 0.2143, 0.5179, 0.2143, 0.5536, 0.1786, 0.5893, 0.1786, 0.5893, 0.2143, 0.5536, 0.2143, 0.375, 0.1429, 0.4107, 0.1429, 0.4107, 0.1786, 0.375, 0.1786, 0.4107, 0.1429, 0.4464, 0.1429, 0.4464, 0.1786, 0.4107, 0.1786, 0.4464, 0.1429, 0.4821, 0.1429, 0.4821, 0.1786, 0.4464, 0.1786, 0.4821, 0.1429, 0.5179, 0.1429, 0.5179, 0.1786, 0.4821, 0.1786, 0.5179, 0.1429, 0.5536, 0.1429, 0.5536, 0.1786, 0.5179, 0.1786, 0.5536, 0.1429, 0.5893, 0.1429, 0.5893, 0.1786, 0.5536, 0.1786, 0.375, 0.1071, 0.4107, 0.1071, 0.4107, 0.1429, 0.375, 0.1429, 0.4107, 0.1071, 0.4464, 0.1071, 0.4464, 0.1429, 0.4107, 0.1429, 0.4464, 0.1071, 0.4821, 0.1071, 0.4821, 0.1429, 0.4464, 0.1429, 0.4821, 0.1071, 0.5179, 0.1071, 0.5179, 0.1429, 0.4821, 0.1429, 0.5179, 0.1071, 0.5536, 0.1071, 0.5536, 0.1429, 0.5179, 0.1429, 0.5536, 0.1071, 0.5893, 0.1071, 0.5893, 0.1429, 0.5536, 0.1429, 0.375, 0.07143, 0.4107, 0.07143, 0.4107, 0.1071, 0.375, 0.1071, 0.4107, 0.07143, 0.4464, 0.07143, 0.4464, 0.1071, 0.4107, 0.1071, 0.4464, 0.07143, 0.4821, 0.07143, 0.4821, 0.1071, 0.4464, 0.1071, 0.4821, 0.07143, 0.5179, 0.07143, 0.5179, 0.1071, 0.4821, 0.1071, 0.5179, 0.07143, 0.5536, 0.07143, 0.5536, 0.1071, 0.5179, 0.1071, 0.5536, 0.07143, 0.5893, 0.07143, 0.5893, 0.1071, 0.5536, 0.1071, 0.375, 0.03571, 0.4107, 0.03571, 0.4107, 0.07143, 0.375, 0.07143, 0.4107, 0.03571, 0.4464, 0.03571, 0.4464, 0.07143, 0.4107, 0.07143, 0.4464, 0.03571, 0.4821, 0.03571, 0.4821, 0.07143, 0.4464, 0.07143, 0.4821, 0.03571, 0.5179, 0.03571, 0.5179, 0.07143, 0.4821, 0.07143, 0.5179, 0.03571, 0.5536, 0.03571, 0.5536, 0.07143, 0.5179, 0.07143, 0.5536, 0.03571, 0.5893, 0.03571, 0.5893, 0.07143, 0.5536, 0.07143, 0.375, 0.0, 0.4107, 0.0, 0.4107, 0.03571, 0.375, 0.03571, 0.4107, 0.0, 0.4464, 0.0, 0.4464, 0.03571, 0.4107, 0.03571, 0.4464, 0.0, 0.4821, 0.0, 0.4821, 0.03571, 0.4464, 0.03571, 0.4821, 0.0, 0.5179, 0.0, 0.5179, 0.03571, 0.4821, 0.03571, 0.5179, 0.0, 0.5536, 0.0, 0.5536, 0.03571, 0.5179, 0.03571, 0.5536, 0.0, 0.5893, 0.0, 0.5893, 0.03571, 0.5536, 0.03571, 0.375, 0.6786, 0.4107, 0.6786, 0.4107, 0.7143, 0.375, 0.7143, 0.4107, 0.6786, 0.4464, 0.6786, 0.4464, 0.7143, 0.4107, 0.7143, 0.4464, 0.6786, 0.4821, 0.6786, 0.4821, 0.7143, 0.4464, 0.7143, 0.4821, 0.6786, 0.5179, 0.6786, 0.5179, 0.7143, 0.4821, 0.7143, 0.5179, 0.6786, 0.5536, 0.6786, 0.5536, 0.7143, 0.5179, 0.7143, 0.5536, 0.6786, 0.5893, 0.6786, 0.5893, 0.7143, 0.5536, 0.7143, 0.375, 0.6429, 0.4107, 0.6429, 0.4107, 0.6786, 0.375, 0.6786, 0.4107, 0.6429, 0.4464, 0.6429, 0.4464, 0.6786, 0.4107, 0.6786, 0.4464, 0.6429, 0.4821, 0.6429, 0.4821, 0.6786, 0.4464, 0.6786, 0.4821, 0.6429, 0.5179, 0.6429, 0.5179, 0.6786, 0.4821, 0.6786, 0.5179, 0.6429, 0.5536, 0.6429, 0.5536, 0.6786, 0.5179, 0.6786, 0.5536, 0.6429, 0.5893, 0.6429, 0.5893, 0.6786, 0.5536, 0.6786, 0.375, 0.6071, 0.4107, 0.6071, 0.4107, 0.6429, 0.375, 0.6429, 0.4107, 0.6071, 0.4464, 0.6071, 0.4464, 0.6429, 0.4107, 0.6429, 0.4464, 0.6071, 0.4821, 0.6071, 0.4821, 0.6429, 0.4464, 0.6429, 0.4821, 0.6071, 0.5179, 0.6071, 0.5179, 0.6429, 0.4821, 0.6429, 0.5179, 0.6071, 0.5536, 0.6071, 0.5536, 0.6429, 0.5179, 0.6429, 0.5536, 0.6071, 0.5893, 0.6071, 0.5893, 0.6429, 0.5536, 0.6429, 0.375, 0.5714, 0.4107, 0.5714, 0.4107, 0.6071, 0.375, 0.6071, 0.4107, 0.5714, 0.4464, 0.5714, 0.4464, 0.6071, 0.4107, 0.6071, 0.4464, 0.5714, 0.4821, 0.5714, 0.4821, 0.6071, 0.4464, 0.6071, 0.4821, 0.5714, 0.5179, 0.5714, 0.5179, 0.6071, 0.4821, 0.6071, 0.5179, 0.5714, 0.5536, 0.5714, 0.5536, 0.6071, 0.5179, 0.6071, 0.5536, 0.5714, 0.5893, 0.5714, 0.5893, 0.6071, 0.5536, 0.6071, 0.375, 0.5357, 0.4107, 0.5357, 0.4107, 0.5714, 0.375, 0.5714, 0.4107, 0.5357, 0.4464, 0.5357, 0.4464, 0.5714, 0.4107, 0.5714, 0.4464, 0.5357, 0.4821, 0.5357, 0.4821, 0.5714, 0.4464, 0.5714, 0.4821, 0.5357, 0.5179, 0.5357, 0.5179, 0.5714, 0.4821, 0.5714, 0.5179, 0.5357, 0.5536, 0.5357, 0.5536, 0.5714, 0.5179, 0.5714, 0.5536, 0.5357, 0.5893, 0.5357, 0.5893, 0.5714, 0.5536, 0.5714, 0.375, 0.5, 0.4107, 0.5, 0.4107, 0.5357, 0.375, 0.5357, 0.4107, 0.5, 0.4464, 0.5, 0.4464, 0.5357, 0.4107, 0.5357, 0.4464, 0.5, 0.4821, 0.5, 0.4821, 0.5357, 0.4464, 0.5357, 0.4821, 0.5, 0.5179, 0.5, 0.5179, 0.5357, 0.4821, 0.5357, 0.5179, 0.5, 0.5536, 0.5, 0.5536, 0.5357, 0.5179, 0.5357, 0.5536, 0.5, 0.5893, 0.5, 0.5893, 0.5357, 0.5536, 0.5357, 0.375, 0.4643, 0.4107, 0.4643, 0.4107, 0.5, 0.375, 0.5, 0.4107, 0.4643, 0.4464, 0.4643, 0.4464, 0.5, 0.4107, 0.5, 0.4464, 0.4643, 0.4821, 0.4643, 0.4821, 0.5, 0.4464, 0.5, 0.4821, 0.4643, 0.5179, 0.4643, 0.5179, 0.5, 0.4821, 0.5, 0.5179, 0.4643, 0.5536, 0.4643, 0.5536, 0.5, 0.5179, 0.5, 0.5536, 0.4643, 0.5893, 0.4643, 0.5893, 0.5, 0.5536, 0.5, 0.375, 0.7143, 0.4107, 0.7143, 0.4107, 0.75, 0.375, 0.75, 0.4107, 0.7143, 0.4464, 0.7143, 0.4464, 0.75, 0.4107, 0.75, 0.4464, 0.7143, 0.4821, 0.7143, 0.4821, 0.75, 0.4464, 0.75, 0.4821, 0.7143, 0.5179, 0.7143, 0.5179, 0.75, 0.4821, 0.75, 0.5179, 0.7143, 0.5536, 0.7143, 0.5536, 0.75, 0.5179, 0.75, 0.5536, 0.7143, 0.5893, 0.7143, 0.5893, 0.75, 0.5536, 0.75, 0.375, 0.2143, 0.4107, 0.2143, 0.4107, 0.25, 0.375, 0.25, 0.4107, 0.2143, 0.4464, 0.2143, 0.4464, 0.25, 0.4107, 0.25, 0.4464, 0.2143, 0.4821, 0.2143, 0.4821, 0.25, 0.4464, 0.25, 0.4821, 0.2143, 0.5179, 0.2143, 0.5179, 0.25, 0.4821, 0.25, 0.5179, 0.2143, 0.5536, 0.2143, 0.5536, 0.25, 0.5179, 0.25, 0.5536, 0.2143, 0.5893, 0.2143, 0.5893, 0.25, 0.5536, 0.25, 0.375, 0.9643, 0.4107, 0.9643, 0.4107, 1.0, 0.375, 1.0, 0.4107, 0.9643, 0.4464, 0.9643, 0.4464, 1.0, 0.4107, 1.0, 0.4464, 0.9643, 0.4821, 0.9643, 0.4821, 1.0, 0.4464, 1.0, 0.4821, 0.9643, 0.5179, 0.9643, 0.5179, 1.0, 0.4821, 1.0, 0.5179, 0.9643, 0.5536, 0.9643, 0.5536, 1.0, 0.5179, 1.0, 0.5536, 0.9643, 0.5893, 0.9643, 0.5893, 1.0, 0.5536, 1.0])
me_cube.materials.append(mat_material)
me_cube.use_mirror_vertex_groups = False
me_cube.update()
me_torus_001 = bpy.data.meshes.new('Torus.001')
me_torus_001.from_pydata([(1.75, 0.0, 0.0), (1.683, 0.0, 0.25), (1.5, 0.0, 0.433), (1.25, 0.0, 0.5), (1.25, 0.0, -0.5), (1.5, 0.0, -0.433), (1.683, 0.0, -0.25), (1.735, 0.2284, 0.0), (1.669, 0.2197, 0.25), (1.487, 0.1958, 0.433), (1.239, 0.1632, 0.5), (1.239, 0.1632, -0.5), (1.487, 0.1958, -0.433), (1.669, 0.2197, -0.25), (1.69, 0.4529, 0.0), (1.626, 0.4356, 0.25), (1.449, 0.3882, 0.433), (1.207, 0.3235, 0.5), (1.207, 0.3235, -0.5), (1.449, 0.3882, -0.433), (1.626, 0.4356, -0.25), (1.617, 0.6697, 0.0), (1.555, 0.6441, 0.25), (1.386, 0.574, 0.433), (1.155, 0.4784, 0.5), (1.155, 0.4784, -0.5), (1.386, 0.574, -0.433), (1.555, 0.6441, -0.25), (1.516, 0.875, 0.0), (1.458, 0.8415, 0.25), (1.299, 0.75, 0.433), (1.083, 0.625, 0.5), (1.083, 0.625, -0.5), (1.299, 0.75, -0.433), (1.458, 0.8415, -0.25), (1.388, 1.065, 0.0), (1.335, 1.025, 0.25), (1.19, 0.9131, 0.433), (0.9917, 0.761, 0.5), (0.9917, 0.761, -0.5), (1.19, 0.9131, -0.433), (1.335, 1.025, -0.25), (1.237, 1.237, 0.0), (1.19, 1.19, 0.25), (1.061, 1.061, 0.433), (0.8839, 0.8839, 0.5), (0.8839, 0.8839, -0.5), (1.061, 1.061, -0.433), (1.19, 1.19, -0.25), (1.065, 1.388, 0.0), (1.025, 1.335, 0.25), (0.9131, 1.19, 0.433), (0.761, 0.9917, 0.5), (0.761, 0.9917, -0.5), (0.9131, 1.19, -0.433), (1.025, 1.335, -0.25), (0.875, 1.516, 0.0), (0.8415, 1.458, 0.25), (0.75, 1.299, 0.433), (0.625, 1.083, 0.5), (0.625, 1.083, -0.5), (0.75, 1.299, -0.433), (0.8415, 1.458, -0.25), (0.6697, 1.617, 0.0), (0.6441, 1.555, 0.25), (0.574, 1.386, 0.433), (0.4784, 1.155, 0.5), (0.4784, 1.155, -0.5), (0.574, 1.386, -0.433), (0.6441, 1.555, -0.25), (0.4529, 1.69, 0.0), (0.4356, 1.626, 0.25), (0.3882, 1.449, 0.433), (0.3235, 1.207, 0.5), (0.3235, 1.207, -0.5), (0.3882, 1.449, -0.433), (0.4356, 1.626, -0.25), (0.177, 1.323, 0.0), (0.1172, 1.271, 0.1334), (0.1958, 1.487, 0.433), (0.1632, 1.239, 0.5), (0.1632, 1.239, -0.5), (0.1958, 1.487, -0.433), (0.1172, 1.271, -0.1334), (1.321e-07, 1.319, 0.0), (6.381e-08, 1.283, 0.1937), (1.132e-07, 1.5, 0.433), (9.437e-08, 1.25, 0.5), (9.437e-08, 1.25, -0.5), (1.132e-07, 1.5, -0.433), (6.381e-08, 1.283, -0.1937), (-0.177, 1.323, 0.0), (-0.1172, 1.271, 0.1334), (-0.1958, 1.487, 0.433), (-0.1632, 1.239, 0.5), (-0.1632, 1.239, -0.5), (-0.1958, 1.487, -0.433), (-0.1172, 1.271, -0.1334), (-0.4529, 1.69, 0.0), (-0.4356, 1.626, 0.25), (-0.3882, 1.449, 0.433), (-0.3235, 1.207, 0.5), (-0.3235, 1.207, -0.5), (-0.3882, 1.449, -0.433), (-0.4356, 1.626, -0.25), (-0.6697, 1.617, 0.0), (-0.6441, 1.555, 0.25), (-0.574, 1.386, 0.433), (-0.4784, 1.155, 0.5), (-0.4784, 1.155, -0.5), (-0.574, 1.386, -0.433), (-0.6441, 1.555, -0.25), (-0.875, 1.516, 0.0), (-0.8415, 1.458, 0.25), (-0.75, 1.299, 0.433), (-0.625, 1.083, 0.5), (-0.625, 1.083, -0.5), (-0.75, 1.299, -0.433), (-0.8415, 1.458, -0.25), (-1.065, 1.388, 0.0), (-1.025, 1.335, 0.25), (-0.9131, 1.19, 0.433), (-0.761, 0.9917, 0.5), (-0.761, 0.9917, -0.5), (-0.9131, 1.19, -0.433), (-1.025, 1.335, -0.25), (-1.237, 1.237, 0.0), (-1.19, 1.19, 0.25), (-1.061, 1.061, 0.433), (-0.8839, 0.8839, 0.5), (-0.8839, 0.8839, -0.5), (-1.061, 1.061, -0.433), (-1.19, 1.19, -0.25), (-1.388, 1.065, 0.0), (-1.335, 1.025, 0.25), (-1.19, 0.9131, 0.433), (-0.9917, 0.761, 0.5), (-0.9917, 0.761, -0.5), (-1.19, 0.9131, -0.433), (-1.335, 1.025, -0.25), (-1.516, 0.875, 0.0), (-1.458, 0.8415, 0.25), (-1.299, 0.75, 0.433), (-1.083, 0.625, 0.5), (-1.083, 0.625, -0.5), (-1.299, 0.75, -0.433), (-1.458, 0.8415, -0.25), (-1.617, 0.6697, 0.0), (-1.555, 0.6441, 0.25), (-1.386, 0.574, 0.433), (-1.155, 0.4784, 0.5), (-1.155, 0.4784, -0.5), (-1.386, 0.574, -0.433), (-1.555, 0.6441, -0.25), (-1.69, 0.4529, 0.0), (-1.626, 0.4356, 0.25), (-1.449, 0.3882, 0.433), (-1.207, 0.3235, 0.5), (-1.207, 0.3235, -0.5), (-1.449, 0.3882, -0.433), (-1.626, 0.4356, -0.25), (-1.735, 0.2284, 0.0), (-1.669, 0.2197, 0.25), (-1.487, 0.1958, 0.433), (-1.239, 0.1632, 0.5), (-1.239, 0.1632, -0.5), (-1.487, 0.1958, -0.433), (-1.669, 0.2197, -0.25), (-1.75, 1.53e-07, 0.0), (-1.683, 1.471e-07, 0.25), (-1.5, 1.311e-07, 0.433), (-1.25, 1.093e-07, 0.5), (-1.25, 1.093e-07, -0.5), (-1.5, 1.311e-07, -0.433), (-1.683, 1.471e-07, -0.25), (-1.735, -0.2284, 0.0), (-1.669, -0.2197, 0.25), (-1.487, -0.1958, 0.433), (-1.239, -0.1632, 0.5), (-1.239, -0.1632, -0.5), (-1.487, -0.1958, -0.433), (-1.669, -0.2197, -0.25), (-1.69, -0.4529, 0.0), (-1.626, -0.4356, 0.25), (-1.449, -0.3882, 0.433), (-1.207, -0.3235, 0.5), (-1.207, -0.3235, -0.5), (-1.449, -0.3882, -0.433), (-1.626, -0.4356, -0.25), (-1.617, -0.6697, 0.0), (-1.555, -0.6441, 0.25), (-1.386, -0.574, 0.433), (-1.155, -0.4784, 0.5), (-1.155, -0.4784, -0.5), (-1.386, -0.574, -0.433), (-1.555, -0.6441, -0.25), (-1.516, -0.875, 0.0), (-1.458, -0.8415, 0.25), (-1.299, -0.75, 0.433), (-1.083, -0.625, 0.5), (-1.083, -0.625, -0.5), (-1.299, -0.75, -0.433), (-1.458, -0.8415, -0.25), (-1.388, -1.065, 0.0), (-1.335, -1.025, 0.25), (-1.19, -0.9131, 0.433), (-0.9917, -0.761, 0.5), (-0.9917, -0.761, -0.5), (-1.19, -0.9131, -0.433), (-1.335, -1.025, -0.25), (-1.237, -1.237, 0.0), (-1.19, -1.19, 0.25), (-1.061, -1.061, 0.433), (-0.8839, -0.8839, 0.5), (-0.8839, -0.8839, -0.5), (-1.061, -1.061, -0.433), (-1.19, -1.19, -0.25), (-1.065, -1.388, 0.0), (-1.025, -1.335, 0.25), (-0.9131, -1.19, 0.433), (-0.761, -0.9917, 0.5), (-0.761, -0.9917, -0.5), (-0.9131, -1.19, -0.433), (-1.025, -1.335, -0.25), (-0.875, -1.516, 0.0), (-0.8415, -1.458, 0.25), (-0.75, -1.299, 0.433), (-0.625, -1.083, 0.5), (-0.625, -1.083, -0.5), (-0.75, -1.299, -0.433), (-0.8415, -1.458, -0.25), (-0.6697, -1.617, 0.0), (-0.6441, -1.555, 0.25), (-0.574, -1.386, 0.433), (-0.4784, -1.155, 0.5), (-0.4784, -1.155, -0.5), (-0.574, -1.386, -0.433), (-0.6441, -1.555, -0.25), (-0.4529, -1.69, 0.0), (-0.4356, -1.626, 0.25), (-0.3882, -1.449, 0.433), (-0.3235, -1.207, 0.5), (-0.3235, -1.207, -0.5), (-0.3882, -1.449, -0.433), (-0.4356, -1.626, -0.25), (-0.2284, -1.735, 0.0), (-0.2197, -1.669, 0.25), (-0.1958, -1.487, 0.433), (-0.1632, -1.239, 0.5), (-0.1632, -1.239, -0.5), (-0.1958, -1.487, -0.433), (-0.2197, -1.669, -0.25), (1.321e-07, -1.75, 0.0), (1.271e-07, -1.683, 0.25), (1.132e-07, -1.5, 0.433), (9.437e-08, -1.25, 0.5), (9.437e-08, -1.25, -0.5), (1.132e-07, -1.5, -0.433), (1.271e-07, -1.683, -0.25), (0.2284, -1.735, 0.0), (0.2197, -1.669, 0.25), (0.1958, -1.487, 0.433), (0.1632, -1.239, 0.5), (0.1632, -1.239, -0.5), (0.1958, -1.487, -0.433), (0.2197, -1.669, -0.25), (0.4529, -1.69, 0.0), (0.4356, -1.626, 0.25), (0.3882, -1.449, 0.433), (0.3235, -1.207, 0.5), (0.3235, -1.207, -0.5), (0.3882, -1.449, -0.433), (0.4356, -1.626, -0.25), (0.6697, -1.617, 0.0), (0.6441, -1.555, 0.25), (0.574, -1.386, 0.433), (0.4784, -1.155, 0.5), (0.4784, -1.155, -0.5), (0.574, -1.386, -0.433), (0.6441, -1.555, -0.25), (0.875, -1.516, 0.0), (0.8415, -1.458, 0.25), (0.75, -1.299, 0.433), (0.625, -1.083, 0.5), (0.625, -1.083, -0.5), (0.75, -1.299, -0.433), (0.8415, -1.458, -0.25), (1.065, -1.388, 0.0), (1.025, -1.335, 0.25), (0.9131, -1.19, 0.433), (0.761, -0.9917, 0.5), (0.761, -0.9917, -0.5), (0.9131, -1.19, -0.433), (1.025, -1.335, -0.25), (1.237, -1.237, 0.0), (1.19, -1.19, 0.25), (1.061, -1.061, 0.433), (0.8839, -0.8839, 0.5), (0.8839, -0.8839, -0.5), (1.061, -1.061, -0.433), (1.19, -1.19, -0.25), (1.388, -1.065, 0.0), (1.335, -1.025, 0.25), (1.19, -0.9131, 0.433), (0.9917, -0.761, 0.5), (0.9917, -0.761, -0.5), (1.19, -0.9131, -0.433), (1.335, -1.025, -0.25), (1.516, -0.875, 0.0), (1.458, -0.8415, 0.25), (1.299, -0.75, 0.433), (1.083, -0.625, 0.5), (1.083, -0.625, -0.5), (1.299, -0.75, -0.433), (1.458, -0.8415, -0.25), (1.617, -0.6697, 0.0), (1.555, -0.6441, 0.25), (1.386, -0.574, 0.433), (1.155, -0.4784, 0.5), (1.155, -0.4784, -0.5), (1.386, -0.574, -0.433), (1.555, -0.6441, -0.25), (1.69, -0.4529, 0.0), (1.626, -0.4356, 0.25), (1.449, -0.3882, 0.433), (1.207, -0.3235, 0.5), (1.207, -0.3235, -0.5), (1.449, -0.3882, -0.433), (1.626, -0.4356, -0.25), (1.735, -0.2284, 0.0), (1.669, -0.2197, 0.25), (1.487, -0.1958, 0.433), (1.239, -0.1632, 0.5), (1.239, -0.1632, -0.5), (1.487, -0.1958, -0.433), (1.669, -0.2197, -0.25), (-1.756e-07, 1.936, 0.3177), (-1.465e-07, 1.89, 0.3653), (-0.2141, 1.997, 0.2302), (0.3166, 1.822, -0.3427), (0.3446, 1.932, -0.2252), (0.2034, 1.877, -0.3653), (-0.2034, 1.877, 0.3653), (-0.3166, 1.822, -0.3427), (-0.3446, 1.932, -0.2252), (0.2141, 1.997, -0.2302), (0.305, 2.001, 3.689e-10), (0.2141, 1.997, 0.2302), (0.2034, 1.877, 0.3653), (-0.2034, 1.877, -0.3653), (-0.2141, 1.997, -0.2302), (0.357, 1.991, 3.689e-10), (0.3446, 1.932, 0.2252), (-0.357, 1.991, 3.689e-10), (-0.3446, 1.932, 0.2252), (0.3166, 1.822, 0.3427), (-0.3166, 1.822, 0.3427), (-1.498e-07, 1.89, -0.3653), (-1.785e-07, 1.936, -0.3177), (-0.305, 2.001, 3.689e-10), (0.2066, 1.942, 1.429e-10), (-5.454e-08, 1.897, -0.2199), (0.1415, 1.915, -0.1558), (-5.341e-08, 1.897, 0.2199), (0.1415, 1.915, 0.1558), (-0.1415, 1.915, -0.1558), (-0.2066, 1.942, 1.429e-10), (-0.1415, 1.915, 0.1558)], [], [(0, 7, 8, 1), (1, 8, 9, 2), (2, 9, 10, 3), (4, 11, 12, 5), (5, 12, 13, 6), (6, 13, 7, 0), (7, 14, 15, 8), (8, 15, 16, 9), (9, 16, 17, 10), (11, 18, 19, 12), (12, 19, 20, 13), (13, 20, 14, 7), (14, 21, 22, 15), (15, 22, 23, 16), (16, 23, 24, 17), (18, 25, 26, 19), (19, 26, 27, 20), (20, 27, 21, 14), (21, 28, 29, 22), (22, 29, 30, 23), (23, 30, 31, 24), (25, 32, 33, 26), (26, 33, 34, 27), (27, 34, 28, 21), (28, 35, 36, 29), (29, 36, 37, 30), (30, 37, 38, 31), (32, 39, 40, 33), (33, 40, 41, 34), (34, 41, 35, 28), (35, 42, 43, 36), (36, 43, 44, 37), (37, 44, 45, 38), (39, 46, 47, 40), (40, 47, 48, 41), (41, 48, 42, 35), (42, 49, 50, 43), (43, 50, 51, 44), (44, 51, 52, 45), (46, 53, 54, 47), (47, 54, 55, 48), (48, 55, 49, 42), (49, 56, 57, 50), (50, 57, 58, 51), (51, 58, 59, 52), (53, 60, 61, 54), (54, 61, 62, 55), (55, 62, 56, 49), (56, 63, 64, 57), (57, 64, 65, 58), (58, 65, 66, 59), (60, 67, 68, 61), (61, 68, 69, 62), (62, 69, 63, 56), (63, 70, 71, 64), (64, 71, 72, 65), (65, 72, 73, 66), (67, 74, 75, 68), (68, 75, 76, 69), (69, 76, 70, 63), (364, 363, 336, 347), (71, 70, 351, 352), (72, 79, 80, 73), (74, 81, 82, 75), (98, 99, 354, 353), (72, 71, 352, 355), (77, 84, 85, 78), (75, 82, 341, 339), (79, 86, 87, 80), (81, 88, 89, 82), (99, 100, 356, 354), (83, 90, 84, 77), (84, 91, 92, 85), (100, 93, 342, 356), (86, 93, 94, 87), (88, 95, 96, 89), (76, 75, 339, 340), (90, 97, 91, 84), (89, 96, 349, 357), (362, 360, 346, 345), (93, 100, 101, 94), (95, 102, 103, 96), (103, 104, 344, 343), (361, 362, 345, 358), (98, 105, 106, 99), (99, 106, 107, 100), (100, 107, 108, 101), (102, 109, 110, 103), (103, 110, 111, 104), (104, 111, 105, 98), (105, 112, 113, 106), (106, 113, 114, 107), (107, 114, 115, 108), (109, 116, 117, 110), (110, 117, 118, 111), (111, 118, 112, 105), (112, 119, 120, 113), (113, 120, 121, 114), (114, 121, 122, 115), (116, 123, 124, 117), (117, 124, 125, 118), (118, 125, 119, 112), (119, 126, 127, 120), (120, 127, 128, 121), (121, 128, 129, 122), (123, 130, 131, 124), (124, 131, 132, 125), (125, 132, 126, 119), (126, 133, 134, 127), (127, 134, 135, 128), (128, 135, 136, 129), (130, 137, 138, 131), (131, 138, 139, 132), (132, 139, 133, 126), (133, 140, 141, 134), (134, 141, 142, 135), (135, 142, 143, 136), (137, 144, 145, 138), (138, 145, 146, 139), (139, 146, 140, 133), (140, 147, 148, 141), (141, 148, 149, 142), (142, 149, 150, 143), (144, 151, 152, 145), (145, 152, 153, 146), (146, 153, 147, 140), (147, 154, 155, 148), (148, 155, 156, 149), (149, 156, 157, 150), (151, 158, 159, 152), (152, 159, 160, 153), (153, 160, 154, 147), (154, 161, 162, 155), (155, 162, 163, 156), (156, 163, 164, 157), (158, 165, 166, 159), (159, 166, 167, 160), (160, 167, 161, 154), (161, 168, 169, 162), (162, 169, 170, 163), (163, 170, 171, 164), (165, 172, 173, 166), (166, 173, 174, 167), (167, 174, 168, 161), (168, 175, 176, 169), (169, 176, 177, 170), (170, 177, 178, 171), (172, 179, 180, 173), (173, 180, 181, 174), (174, 181, 175, 168), (175, 182, 183, 176), (176, 183, 184, 177), (177, 184, 185, 178), (179, 186, 187, 180), (180, 187, 188, 181), (181, 188, 182, 175), (182, 189, 190, 183), (183, 190, 191, 184), (184, 191, 192, 185), (186, 193, 194, 187), (187, 194, 195, 188), (188, 195, 189, 182), (189, 196, 197, 190), (190, 197, 198, 191), (191, 198, 199, 192), (193, 200, 201, 194), (194, 201, 202, 195), (195, 202, 196, 189), (196, 203, 204, 197), (197, 204, 205, 198), (198, 205, 206, 199), (200, 207, 208, 201), (201, 208, 209, 202), (202, 209, 203, 196), (203, 210, 211, 204), (204, 211, 212, 205), (205, 212, 213, 206), (207, 214, 215, 208), (208, 215, 216, 209), (209, 216, 210, 203), (210, 217, 218, 211), (211, 218, 219, 212), (212, 219, 220, 213), (214, 221, 222, 215), (215, 222, 223, 216), (216, 223, 217, 210), (217, 224, 225, 218), (218, 225, 226, 219), (219, 226, 227, 220), (221, 228, 229, 222), (222, 229, 230, 223), (223, 230, 224, 217), (224, 231, 232, 225), (225, 232, 233, 226), (226, 233, 234, 227), (228, 235, 236, 229), (229, 236, 237, 230), (230, 237, 231, 224), (231, 238, 239, 232), (232, 239, 240, 233), (233, 240, 241, 234), (235, 242, 243, 236), (236, 243, 244, 237), (237, 244, 238, 231), (238, 245, 246, 239), (239, 246, 247, 240), (240, 247, 248, 241), (242, 249, 250, 243), (243, 250, 251, 244), (244, 251, 245, 238), (245, 252, 253, 246), (246, 253, 254, 247), (247, 254, 255, 248), (249, 256, 257, 250), (250, 257, 258, 251), (251, 258, 252, 245), (252, 259, 260, 253), (253, 260, 261, 254), (254, 261, 262, 255), (256, 263, 264, 257), (257, 264, 265, 258), (258, 265, 259, 252), (259, 266, 267, 260), (260, 267, 268, 261), (261, 268, 269, 262), (263, 270, 271, 264), (264, 271, 272, 265), (265, 272, 266, 259), (266, 273, 274, 267), (267, 274, 275, 268), (268, 275, 276, 269), (270, 277, 278, 271), (271, 278, 279, 272), (272, 279, 273, 266), (273, 280, 281, 274), (274, 281, 282, 275), (275, 282, 283, 276), (277, 284, 285, 278), (278, 285, 286, 279), (279, 286, 280, 273), (280, 287, 288, 281), (281, 288, 289, 282), (282, 289, 290, 283), (284, 291, 292, 285), (285, 292, 293, 286), (286, 293, 287, 280), (287, 294, 295, 288), (288, 295, 296, 289), (289, 296, 297, 290), (291, 298, 299, 292), (292, 299, 300, 293), (293, 300, 294, 287), (294, 301, 302, 295), (295, 302, 303, 296), (296, 303, 304, 297), (298, 305, 306, 299), (299, 306, 307, 300), (300, 307, 301, 294), (301, 308, 309, 302), (302, 309, 310, 303), (303, 310, 311, 304), (305, 312, 313, 306), (306, 313, 314, 307), (307, 314, 308, 301), (308, 315, 316, 309), (309, 316, 317, 310), (310, 317, 318, 311), (312, 319, 320, 313), (313, 320, 321, 314), (314, 321, 315, 308), (315, 322, 323, 316), (316, 323, 324, 317), (317, 324, 325, 318), (319, 326, 327, 320), (320, 327, 328, 321), (321, 328, 322, 315), (322, 329, 330, 323), (323, 330, 331, 324), (324, 331, 332, 325), (102, 95, 94, 101), (326, 333, 334, 327), (327, 334, 335, 328), (328, 335, 329, 322), (329, 0, 1, 330), (330, 1, 2, 331), (331, 2, 3, 332), (333, 4, 5, 334), (334, 5, 6, 335), (335, 6, 0, 329), (109, 102, 101, 108), (115, 116, 109, 108), (122, 123, 116, 115), (130, 123, 122, 129), (143, 144, 137, 136), (158, 151, 150, 157), (171, 172, 165, 164), (186, 179, 178, 185), (199, 200, 193, 192), (87, 88, 81, 80), (94, 95, 88, 87), (150, 151, 144, 143), (137, 130, 129, 136), (74, 67, 66, 73), (66, 67, 60, 59), (59, 60, 53, 52), (53, 46, 45, 52), (46, 39, 38, 45), (38, 39, 32, 31), (31, 32, 25, 24), (25, 18, 17, 24), (18, 11, 10, 17), (10, 11, 4, 3), (332, 3, 4, 333), (333, 326, 325, 332), (326, 319, 318, 325), (318, 319, 312, 311), (311, 312, 305, 304), (305, 298, 297, 304), (298, 291, 290, 297), (290, 291, 284, 283), (283, 284, 277, 276), (277, 270, 269, 276), (270, 263, 262, 269), (262, 263, 256, 255), (255, 256, 249, 248), (249, 242, 241, 248), (81, 74, 73, 80), (242, 235, 234, 241), (234, 235, 228, 227), (227, 228, 221, 220), (221, 214, 213, 220), (214, 207, 206, 213), (206, 207, 200, 199), (193, 186, 185, 192), (178, 179, 172, 171), (165, 158, 157, 164), (351, 346, 347, 352), (352, 347, 348, 355), (339, 341, 345, 340), (340, 345, 346, 351), (347, 336, 337, 348), (341, 357, 358, 345), (336, 338, 342, 337), (357, 349, 350, 358), (359, 353, 354, 338), (338, 354, 356, 342), (349, 343, 344, 350), (350, 344, 353, 359), (86, 79, 348, 337), (365, 361, 358, 350), (104, 98, 353, 344), (70, 76, 340, 351), (367, 366, 359, 338), (366, 365, 350, 359), (363, 367, 338, 336), (93, 86, 337, 342), (79, 72, 355, 348), (96, 103, 343, 349), (82, 89, 357, 341), (360, 364, 347, 346), (77, 78, 364, 360), (85, 92, 367, 363), (91, 97, 365, 366), (92, 91, 366, 367), (97, 90, 361, 365), (90, 83, 362, 361), (83, 77, 360, 362), (78, 85, 363, 364)])
_uv = me_torus_001.uv_layers.new(name='UVMap')
_uv.uv.foreach_set('vector', [0.2694, 0.8846, 0.286, 0.8798, 0.2937, 0.9003, 0.2743, 0.9062, 0.2743, 0.9062, 0.2937, 0.9003, 0.3037, 0.9263, 0.2806, 0.9337, 0.2806, 0.9337, 0.3037, 0.9263, 0.3184, 0.9638, 0.2902, 0.9738, 0.2582, 0.8339, 0.2682, 0.8311, 0.2737, 0.8466, 0.2616, 0.8501, 0.2616, 0.8501, 0.2737, 0.8466, 0.2795, 0.8625, 0.2653, 0.8667, 0.2653, 0.8667, 0.2795, 0.8625, 0.286, 0.8798, 0.2694, 0.8846, 0.286, 0.8798, 0.3017, 0.8728, 0.3121, 0.8919, 0.2937, 0.9003, 0.2937, 0.9003, 0.3121, 0.8919, 0.3252, 0.9159, 0.3037, 0.9263, 0.3037, 0.9263, 0.3252, 0.9159, 0.3445, 0.9506, 0.3184, 0.9638, 0.2682, 0.8311, 0.2777, 0.827, 0.2852, 0.8416, 0.2737, 0.8466, 0.2737, 0.8466, 0.2852, 0.8416, 0.2931, 0.8566, 0.2795, 0.8625, 0.2795, 0.8625, 0.2931, 0.8566, 0.3017, 0.8728, 0.286, 0.8798, 0.3017, 0.8728, 0.3162, 0.8637, 0.3287, 0.8809, 0.3121, 0.8919, 0.3121, 0.8919, 0.3287, 0.8809, 0.3454, 0.9035, 0.3252, 0.9159, 0.3252, 0.9159, 0.3454, 0.9035, 0.3683, 0.9345, 0.3445, 0.9506, 0.2777, 0.827, 0.2866, 0.8217, 0.2959, 0.8352, 0.2852, 0.8416, 0.2852, 0.8416, 0.2959, 0.8352, 0.3057, 0.849, 0.2931, 0.8566, 0.2931, 0.8566, 0.3057, 0.849, 0.3162, 0.8637, 0.3017, 0.8728, 0.3162, 0.8637, 0.3295, 0.853, 0.3439, 0.8682, 0.3287, 0.8809, 0.3287, 0.8809, 0.3439, 0.8682, 0.3631, 0.8882, 0.3454, 0.9035, 0.3454, 0.9035, 0.3631, 0.8882, 0.3893, 0.9155, 0.3683, 0.9345, 0.2866, 0.8217, 0.2947, 0.8153, 0.3056, 0.8274, 0.2959, 0.8352, 0.2959, 0.8352, 0.3056, 0.8274, 0.3169, 0.8396, 0.3057, 0.849, 0.3057, 0.849, 0.3169, 0.8396, 0.3295, 0.853, 0.3162, 0.8637, 0.3295, 0.853, 0.3408, 0.8405, 0.3573, 0.8538, 0.3439, 0.8682, 0.3439, 0.8682, 0.3573, 0.8538, 0.3784, 0.8706, 0.3631, 0.8882, 0.3631, 0.8882, 0.3784, 0.8706, 0.41, 0.8954, 0.3893, 0.9155, 0.2947, 0.8153, 0.3019, 0.808, 0.3143, 0.8185, 0.3056, 0.8274, 0.3056, 0.8274, 0.3143, 0.8185, 0.3269, 0.8292, 0.3169, 0.8396, 0.3169, 0.8396, 0.3269, 0.8292, 0.3408, 0.8405, 0.3295, 0.853, 0.3408, 0.8405, 0.3506, 0.827, 0.3684, 0.8377, 0.3573, 0.8538, 0.3573, 0.8538, 0.3684, 0.8377, 0.3914, 0.8513, 0.3784, 0.8706, 0.3784, 0.8706, 0.3914, 0.8513, 0.4252, 0.8705, 0.41, 0.8954, 0.3019, 0.808, 0.308, 0.7998, 0.3216, 0.8086, 0.3143, 0.8185, 0.3143, 0.8185, 0.3216, 0.8086, 0.3354, 0.8175, 0.3269, 0.8292, 0.3269, 0.8292, 0.3354, 0.8175, 0.3506, 0.827, 0.3408, 0.8405, 0.3506, 0.827, 0.3584, 0.8125, 0.3771, 0.8206, 0.3684, 0.8377, 0.3684, 0.8377, 0.3771, 0.8206, 0.4013, 0.8308, 0.3914, 0.8513, 0.3914, 0.8513, 0.4013, 0.8308, 0.4364, 0.8446, 0.4252, 0.8705, 0.308, 0.7998, 0.313, 0.7909, 0.3275, 0.7979, 0.3216, 0.8086, 0.3216, 0.8086, 0.3275, 0.7979, 0.3424, 0.805, 0.3354, 0.8175, 0.3354, 0.8175, 0.3424, 0.805, 0.3584, 0.8125, 0.3506, 0.827, 0.3584, 0.8125, 0.364, 0.7973, 0.3836, 0.803, 0.3771, 0.8206, 0.3771, 0.8206, 0.3836, 0.803, 0.4081, 0.8094, 0.4013, 0.8308, 0.4013, 0.8308, 0.4081, 0.8094, 0.4439, 0.8182, 0.4364, 0.8446, 0.313, 0.7909, 0.3168, 0.7814, 0.3322, 0.7866, 0.3275, 0.7979, 0.3275, 0.7979, 0.3322, 0.7866, 0.3476, 0.7919, 0.3424, 0.805, 0.3424, 0.805, 0.3476, 0.7919, 0.364, 0.7973, 0.3584, 0.8125, 0.364, 0.7973, 0.368, 0.7825, 0.3869, 0.7848, 0.3836, 0.803, 0.3836, 0.803, 0.3869, 0.7848, 0.4126, 0.7878, 0.4081, 0.8094, 0.4081, 0.8094, 0.4126, 0.7878, 0.4476, 0.7918, 0.4439, 0.8182, 0.3168, 0.7814, 0.3194, 0.7715, 0.3354, 0.7746, 0.3322, 0.7866, 0.3322, 0.7866, 0.3354, 0.7746, 0.3514, 0.7783, 0.3476, 0.7919, 0.3476, 0.7919, 0.3514, 0.7783, 0.368, 0.7825, 0.364, 0.7973, 0.368, 0.7825, 0.3698, 0.769, 0.3885, 0.7667, 0.3869, 0.7848, 0.3869, 0.7848, 0.3885, 0.7667, 0.4134, 0.7659, 0.4126, 0.7878, 0.4126, 0.7878, 0.4134, 0.7659, 0.4478, 0.766, 0.4476, 0.7918, 0.3194, 0.7715, 0.3206, 0.7611, 0.3374, 0.7622, 0.3354, 0.7746, 0.3354, 0.7746, 0.3374, 0.7622, 0.3538, 0.7642, 0.3514, 0.7783, 0.3514, 0.7783, 0.3538, 0.7642, 0.3698, 0.769, 0.368, 0.7825, 0.7427, 0.4425, 0.7041, 0.428, 0.7029, 0.3849, 0.7761, 0.4135, 0.9429, 0.33, 0.9724, 0.471, 0.8246, 0.475, 0.8221, 0.4046, 0.4134, 0.7659, 0.4121, 0.743, 0.4475, 0.7405, 0.4478, 0.766, 0.3206, 0.7611, 0.3204, 0.7503, 0.3382, 0.7489, 0.3374, 0.7622, 0.4386, 0.4856, 0.4603, 0.3432, 0.585, 0.411, 0.5863, 0.4816, 0.9087, 0.1907, 0.9429, 0.33, 0.8221, 0.4046, 0.8263, 0.351, 0.7098, 0.4782, 0.7055, 0.4783, 0.7054, 0.4739, 0.7072, 0.4757, 0.9241, 0.7544, 0.818, 0.7673, 0.7846, 0.5959, 0.8331, 0.5988, 0.4121, 0.743, 0.4103, 0.7228, 0.4453, 0.7155, 0.4475, 0.7405, 0.3204, 0.7503, 0.3186, 0.7397, 0.3356, 0.7349, 0.3382, 0.7489, 0.4603, 0.3432, 0.4869, 0.2022, 0.5779, 0.3577, 0.585, 0.411, 0.7074, 0.4808, 0.7056, 0.4827, 0.7055, 0.4783, 0.7098, 0.4782, 0.7055, 0.4783, 0.7012, 0.4784, 0.7036, 0.4758, 0.7054, 0.4739, 0.4869, 0.2022, 0.593, 0.1893, 0.6263, 0.3607, 0.5779, 0.3577, 0.4103, 0.7228, 0.4032, 0.7022, 0.4377, 0.6909, 0.4453, 0.7155, 0.3186, 0.7397, 0.3155, 0.7296, 0.3305, 0.7234, 0.3356, 0.7349, 0.9507, 0.6134, 0.9241, 0.7544, 0.8331, 0.5988, 0.826, 0.5456, 0.7056, 0.4827, 0.7037, 0.4809, 0.7012, 0.4784, 0.7055, 0.4783, 0.7135, 0.773, 0.6089, 0.773, 0.6329, 0.6001, 0.7088, 0.5978, 0.7446, 0.512, 0.7637, 0.4767, 0.8044, 0.4756, 0.7796, 0.5391, 0.4032, 0.7022, 0.395, 0.6804, 0.4299, 0.6651, 0.4377, 0.6909, 0.3155, 0.7296, 0.3113, 0.7204, 0.3251, 0.7128, 0.3305, 0.7234, 0.5023, 0.7659, 0.468, 0.6266, 0.5888, 0.552, 0.5847, 0.6056, 0.7069, 0.5286, 0.7446, 0.512, 0.7796, 0.5391, 0.708, 0.5717, 0.3531, 0.6986, 0.3459, 0.6845, 0.3627, 0.6739, 0.3717, 0.69, 0.3717, 0.69, 0.3627, 0.6739, 0.3851, 0.6602, 0.395, 0.6804, 0.395, 0.6804, 0.3851, 0.6602, 0.4168, 0.641, 0.4299, 0.6651, 0.3113, 0.7204, 0.3061, 0.7118, 0.3188, 0.7028, 0.3251, 0.7128, 0.3251, 0.7128, 0.3188, 0.7028, 0.3317, 0.6938, 0.3384, 0.7054, 0.3384, 0.7054, 0.3317, 0.6938, 0.3459, 0.6845, 0.3531, 0.6986, 0.3459, 0.6845, 0.3363, 0.6717, 0.3521, 0.6584, 0.3627, 0.6739, 0.3627, 0.6739, 0.3521, 0.6584, 0.3718, 0.6421, 0.3851, 0.6602, 0.3851, 0.6602, 0.3718, 0.6421, 0.4009, 0.6191, 0.4168, 0.641, 0.3061, 0.7118, 0.2998, 0.704, 0.3114, 0.6934, 0.3188, 0.7028, 0.3188, 0.7028, 0.3114, 0.6934, 0.3233, 0.6828, 0.3317, 0.6938, 0.3317, 0.6938, 0.3233, 0.6828, 0.3363, 0.6717, 0.3459, 0.6845, 0.3363, 0.6717, 0.3251, 0.6599, 0.3389, 0.6447, 0.3521, 0.6584, 0.3521, 0.6584, 0.3389, 0.6447, 0.3567, 0.6256, 0.3718, 0.6421, 0.3718, 0.6421, 0.3567, 0.6256, 0.3826, 0.5993, 0.4009, 0.6191, 0.2998, 0.704, 0.2925, 0.6971, 0.3028, 0.6851, 0.3114, 0.6934, 0.3114, 0.6934, 0.3028, 0.6851, 0.3134, 0.6729, 0.3233, 0.6828, 0.3233, 0.6828, 0.3134, 0.6729, 0.3251, 0.6599, 0.3363, 0.6717, 0.3251, 0.6599, 0.3123, 0.6495, 0.324, 0.6328, 0.3389, 0.6447, 0.3389, 0.6447, 0.324, 0.6328, 0.3395, 0.6109, 0.3567, 0.6256, 0.3567, 0.6256, 0.3395, 0.6109, 0.362, 0.5819, 0.3826, 0.5993, 0.2925, 0.6971, 0.2845, 0.6911, 0.2932, 0.6778, 0.3028, 0.6851, 0.3028, 0.6851, 0.2932, 0.6778, 0.3022, 0.6643, 0.3134, 0.6729, 0.3134, 0.6729, 0.3022, 0.6643, 0.3123, 0.6495, 0.3251, 0.6599, 0.3123, 0.6495, 0.2979, 0.6412, 0.3075, 0.6227, 0.324, 0.6328, 0.324, 0.6328, 0.3075, 0.6227, 0.3201, 0.5989, 0.3395, 0.6109, 0.3395, 0.6109, 0.3201, 0.5989, 0.3397, 0.5642, 0.362, 0.5819, 0.2845, 0.6911, 0.2757, 0.6861, 0.2827, 0.6718, 0.2932, 0.6778, 0.2932, 0.6778, 0.2827, 0.6718, 0.2899, 0.6571, 0.3022, 0.6643, 0.3022, 0.6643, 0.2899, 0.6571, 0.2979, 0.6412, 0.3123, 0.6495, 0.2979, 0.6412, 0.2825, 0.6348, 0.2896, 0.6148, 0.3075, 0.6227, 0.3075, 0.6227, 0.2896, 0.6148, 0.299, 0.5889, 0.3201, 0.5989, 0.3201, 0.5989, 0.299, 0.5889, 0.313, 0.5524, 0.3397, 0.5642, 0.2757, 0.6861, 0.2663, 0.6823, 0.2714, 0.6671, 0.2827, 0.6718, 0.2827, 0.6718, 0.2714, 0.6671, 0.2767, 0.6515, 0.2899, 0.6571, 0.2899, 0.6571, 0.2767, 0.6515, 0.2825, 0.6348, 0.2979, 0.6412, 0.2825, 0.6348, 0.2664, 0.6301, 0.2708, 0.6092, 0.2896, 0.6148, 0.2896, 0.6148, 0.2708, 0.6092, 0.2764, 0.5829, 0.299, 0.5889, 0.299, 0.5889, 0.2764, 0.5829, 0.2852, 0.5448, 0.313, 0.5524, 0.2663, 0.6823, 0.2565, 0.6797, 0.2596, 0.664, 0.2714, 0.6671, 0.2714, 0.6671, 0.2596, 0.664, 0.2628, 0.6478, 0.2767, 0.6515, 0.2767, 0.6515, 0.2628, 0.6478, 0.2664, 0.6301, 0.2825, 0.6348, 0.2664, 0.6301, 0.2497, 0.6278, 0.2513, 0.6065, 0.2708, 0.6092, 0.2708, 0.6092, 0.2513, 0.6065, 0.2534, 0.5792, 0.2764, 0.5829, 0.2764, 0.5829, 0.2534, 0.5792, 0.2569, 0.5409, 0.2852, 0.5448, 0.2565, 0.6797, 0.2464, 0.6785, 0.2474, 0.6623, 0.2596, 0.664, 0.2596, 0.664, 0.2474, 0.6623, 0.2485, 0.6458, 0.2628, 0.6478, 0.2628, 0.6478, 0.2485, 0.6458, 0.2497, 0.6278, 0.2664, 0.6301, 0.2497, 0.6278, 0.2328, 0.6277, 0.2315, 0.6065, 0.2513, 0.6065, 0.2513, 0.6065, 0.2315, 0.6065, 0.23, 0.5784, 0.2534, 0.5792, 0.2534, 0.5792, 0.23, 0.5784, 0.2287, 0.5409, 0.2569, 0.5409, 0.2464, 0.6785, 0.2361, 0.6785, 0.235, 0.6624, 0.2474, 0.6623, 0.2474, 0.6623, 0.235, 0.6624, 0.2339, 0.6456, 0.2485, 0.6458, 0.2485, 0.6458, 0.2339, 0.6456, 0.2328, 0.6277, 0.2497, 0.6278, 0.2328, 0.6277, 0.2159, 0.6297, 0.2119, 0.6088, 0.2315, 0.6065, 0.2315, 0.6065, 0.2119, 0.6088, 0.2068, 0.5817, 0.23, 0.5784, 0.23, 0.5784, 0.2068, 0.5817, 0.1998, 0.5422, 0.2287, 0.5409, 0.2361, 0.6785, 0.2259, 0.6799, 0.2228, 0.6639, 0.235, 0.6624, 0.235, 0.6624, 0.2228, 0.6639, 0.2195, 0.6477, 0.2339, 0.6456, 0.2339, 0.6456, 0.2195, 0.6477, 0.2159, 0.6297, 0.2328, 0.6277, 0.2159, 0.6297, 0.1995, 0.6341, 0.1926, 0.6138, 0.2119, 0.6088, 0.2119, 0.6088, 0.1926, 0.6138, 0.1839, 0.5875, 0.2068, 0.5817, 0.2068, 0.5817, 0.1839, 0.5875, 0.172, 0.5505, 0.1998, 0.5422, 0.2259, 0.6799, 0.216, 0.6825, 0.2108, 0.6671, 0.2228, 0.6639, 0.2228, 0.6639, 0.2108, 0.6671, 0.2054, 0.6513, 0.2195, 0.6477, 0.2195, 0.6477, 0.2054, 0.6513, 0.1995, 0.6341, 0.2159, 0.6297, 0.1995, 0.6341, 0.1837, 0.6406, 0.1741, 0.6213, 0.1926, 0.6138, 0.1926, 0.6138, 0.1741, 0.6213, 0.1622, 0.597, 0.1839, 0.5875, 0.1839, 0.5875, 0.1622, 0.597, 0.1441, 0.5599, 0.172, 0.5505, 0.216, 0.6825, 0.2066, 0.6865, 0.1993, 0.6719, 0.2108, 0.6671, 0.2108, 0.6671, 0.1993, 0.6719, 0.1919, 0.6569, 0.2054, 0.6513, 0.2054, 0.6513, 0.1919, 0.6569, 0.1837, 0.6406, 0.1995, 0.6341, 0.1837, 0.6406, 0.1691, 0.6492, 0.1571, 0.6316, 0.1741, 0.6213, 0.1741, 0.6213, 0.1571, 0.6316, 0.1413, 0.6085, 0.1622, 0.597, 0.1622, 0.597, 0.1413, 0.6085, 0.1189, 0.5757, 0.1441, 0.5599, 0.2066, 0.6865, 0.1977, 0.6916, 0.1886, 0.6781, 0.1993, 0.6719, 0.1993, 0.6719, 0.1886, 0.6781, 0.1791, 0.6642, 0.1919, 0.6569, 0.1919, 0.6569, 0.1791, 0.6642, 0.1691, 0.6492, 0.1837, 0.6406, 0.1691, 0.6492, 0.1556, 0.6596, 0.1414, 0.6437, 0.1571, 0.6316, 0.1571, 0.6316, 0.1414, 0.6437, 0.123, 0.6232, 0.1413, 0.6085, 0.1413, 0.6085, 0.123, 0.6232, 0.09685, 0.5945, 0.1189, 0.5757, 0.1977, 0.6916, 0.1895, 0.6979, 0.1787, 0.6857, 0.1886, 0.6781, 0.1886, 0.6781, 0.1787, 0.6857, 0.1677, 0.6732, 0.1791, 0.6642, 0.1791, 0.6642, 0.1677, 0.6732, 0.1556, 0.6596, 0.1691, 0.6492, 0.1556, 0.6596, 0.1436, 0.6717, 0.1275, 0.6578, 0.1414, 0.6437, 0.1414, 0.6437, 0.1275, 0.6578, 0.1068, 0.6401, 0.123, 0.6232, 0.123, 0.6232, 0.1068, 0.6401, 0.07792, 0.6154, 0.09685, 0.5945, 0.1895, 0.6979, 0.1823, 0.7052, 0.17, 0.6945, 0.1787, 0.6857, 0.1787, 0.6857, 0.17, 0.6945, 0.1573, 0.6835, 0.1677, 0.6732, 0.1677, 0.6732, 0.1573, 0.6835, 0.1436, 0.6717, 0.1556, 0.6596, 0.1436, 0.6717, 0.1333, 0.6851, 0.1156, 0.6736, 0.1275, 0.6578, 0.1275, 0.6578, 0.1156, 0.6736, 0.09299, 0.6586, 0.1068, 0.6401, 0.1068, 0.6401, 0.09299, 0.6586, 0.06212, 0.638, 0.07792, 0.6154, 0.1823, 0.7052, 0.1761, 0.7134, 0.1625, 0.7044, 0.17, 0.6945, 0.17, 0.6945, 0.1625, 0.7044, 0.1486, 0.6952, 0.1573, 0.6835, 0.1573, 0.6835, 0.1486, 0.6952, 0.1333, 0.6851, 0.1436, 0.6717, 0.1333, 0.6851, 0.1249, 0.6999, 0.1059, 0.6906, 0.1156, 0.6736, 0.1156, 0.6736, 0.1059, 0.6906, 0.08202, 0.6789, 0.09299, 0.6586, 0.09299, 0.6586, 0.08202, 0.6789, 0.04659, 0.6613, 0.06212, 0.638, 0.1761, 0.7134, 0.1709, 0.7223, 0.1563, 0.7151, 0.1625, 0.7044, 0.1625, 0.7044, 0.1563, 0.7151, 0.1413, 0.7078, 0.1486, 0.6952, 0.1486, 0.6952, 0.1413, 0.7078, 0.1249, 0.6999, 0.1333, 0.6851, 0.1249, 0.6999, 0.1188, 0.7156, 0.09855, 0.7088, 0.1059, 0.6906, 0.1059, 0.6906, 0.09855, 0.7088, 0.07257, 0.7001, 0.08202, 0.6789, 0.08202, 0.6789, 0.07257, 0.7001, 0.03662, 0.688, 0.04659, 0.6613, 0.1709, 0.7223, 0.167, 0.7318, 0.1516, 0.7266, 0.1563, 0.7151, 0.1563, 0.7151, 0.1516, 0.7266, 0.1357, 0.7213, 0.1413, 0.7078, 0.1413, 0.7078, 0.1357, 0.7213, 0.1188, 0.7156, 0.1249, 0.6999, 0.1188, 0.7156, 0.1143, 0.7319, 0.09344, 0.7278, 0.09855, 0.7088, 0.09855, 0.7088, 0.09344, 0.7278, 0.06668, 0.7224, 0.07257, 0.7001, 0.07257, 0.7001, 0.06668, 0.7224, 0.03048, 0.715, 0.03662, 0.688, 0.167, 0.7318, 0.1644, 0.7417, 0.1484, 0.7386, 0.1516, 0.7266, 0.1516, 0.7266, 0.1484, 0.7386, 0.1321, 0.7354, 0.1357, 0.7213, 0.1357, 0.7213, 0.1321, 0.7354, 0.1143, 0.7319, 0.1188, 0.7156, 0.1143, 0.7319, 0.112, 0.7487, 0.09084, 0.7473, 0.09344, 0.7278, 0.09344, 0.7278, 0.09084, 0.7473, 0.06401, 0.7453, 0.06668, 0.7224, 0.06668, 0.7224, 0.06401, 0.7453, 0.02512, 0.7424, 0.03048, 0.715, 0.1644, 0.7417, 0.1631, 0.7519, 0.1469, 0.7509, 0.1484, 0.7386, 0.1484, 0.7386, 0.1469, 0.7509, 0.1302, 0.7498, 0.1321, 0.7354, 0.1321, 0.7354, 0.1302, 0.7498, 0.112, 0.7487, 0.1143, 0.7319, 0.112, 0.7487, 0.112, 0.7657, 0.09067, 0.767, 0.09084, 0.7473, 0.09084, 0.7473, 0.09067, 0.767, 0.0638, 0.7685, 0.06401, 0.7453, 0.06401, 0.7453, 0.0638, 0.7685, 0.02611, 0.7704, 0.02512, 0.7424, 0.1631, 0.7519, 0.1632, 0.7622, 0.1469, 0.7633, 0.1469, 0.7509, 0.1469, 0.7509, 0.1469, 0.7633, 0.1301, 0.7644, 0.1302, 0.7498, 0.1302, 0.7498, 0.1301, 0.7644, 0.112, 0.7657, 0.112, 0.7487, 0.112, 0.7657, 0.1141, 0.7825, 0.09355, 0.7865, 0.09067, 0.767, 0.09067, 0.767, 0.09355, 0.7865, 0.06635, 0.7916, 0.0638, 0.7685, 0.0638, 0.7685, 0.06635, 0.7916, 0.02771, 0.7987, 0.02611, 0.7704, 0.1632, 0.7622, 0.1645, 0.7724, 0.1485, 0.7757, 0.1469, 0.7633, 0.1469, 0.7633, 0.1485, 0.7757, 0.132, 0.7789, 0.1301, 0.7644, 0.1301, 0.7644, 0.132, 0.7789, 0.1141, 0.7825, 0.112, 0.7657, 0.1141, 0.7825, 0.1187, 0.7989, 0.09817, 0.8058, 0.09355, 0.7865, 0.09355, 0.7865, 0.09817, 0.8058, 0.07208, 0.8143, 0.06635, 0.7916, 0.06635, 0.7916, 0.07208, 0.8143, 0.03598, 0.8259, 0.02771, 0.7987, 0.1645, 0.7724, 0.1672, 0.7824, 0.1518, 0.7877, 0.1485, 0.7757, 0.1485, 0.7757, 0.1518, 0.7877, 0.1358, 0.7931, 0.132, 0.7789, 0.132, 0.7789, 0.1358, 0.7931, 0.1187, 0.7989, 0.1141, 0.7825, 0.1187, 0.7989, 0.1251, 0.8147, 0.1056, 0.8242, 0.09817, 0.8058, 0.09817, 0.8058, 0.1056, 0.8242, 0.08129, 0.8359, 0.07208, 0.8143, 0.07208, 0.8143, 0.08129, 0.8359, 0.04509, 0.853, 0.03598, 0.8259, 0.1672, 0.7824, 0.1712, 0.7919, 0.1565, 0.7992, 0.1518, 0.7877, 0.1518, 0.7877, 0.1565, 0.7992, 0.1413, 0.8067, 0.1358, 0.7931, 0.1358, 0.7931, 0.1413, 0.8067, 0.1251, 0.8147, 0.1187, 0.7989, 0.1251, 0.8147, 0.1335, 0.8295, 0.1157, 0.8414, 0.1056, 0.8242, 0.1056, 0.8242, 0.1157, 0.8414, 0.09217, 0.8568, 0.08129, 0.8359, 0.08129, 0.8359, 0.09217, 0.8568, 0.06023, 0.8775, 0.04509, 0.853, 0.1712, 0.7919, 0.1764, 0.8009, 0.1627, 0.81, 0.1565, 0.7992, 0.1565, 0.7992, 0.1627, 0.81, 0.1488, 0.8195, 0.1413, 0.8067, 0.1413, 0.8067, 0.1488, 0.8195, 0.1335, 0.8295, 0.1251, 0.8147, 0.1335, 0.8295, 0.1439, 0.8432, 0.1276, 0.8574, 0.1157, 0.8414, 0.1157, 0.8414, 0.1276, 0.8574, 0.1068, 0.8753, 0.09217, 0.8568, 0.09217, 0.8568, 0.1068, 0.8753, 0.07632, 0.9015, 0.06023, 0.8775, 0.1764, 0.8009, 0.1827, 0.8091, 0.1704, 0.82, 0.1627, 0.81, 0.1627, 0.81, 0.1704, 0.82, 0.1578, 0.831, 0.1488, 0.8195, 0.1488, 0.8195, 0.1578, 0.831, 0.1439, 0.8432, 0.1335, 0.8295, 0.1439, 0.8432, 0.156, 0.8554, 0.1416, 0.8718, 0.1276, 0.8574, 0.1276, 0.8574, 0.1416, 0.8718, 0.1233, 0.8922, 0.1068, 0.8753, 0.1068, 0.8753, 0.1233, 0.8922, 0.09753, 0.921, 0.07632, 0.9015, 0.1827, 0.8091, 0.1901, 0.8164, 0.1793, 0.8288, 0.1704, 0.82, 0.1704, 0.82, 0.1793, 0.8288, 0.1681, 0.8415, 0.1578, 0.831, 0.1578, 0.831, 0.1681, 0.8415, 0.156, 0.8554, 0.1439, 0.8432, 0.156, 0.8554, 0.1697, 0.8659, 0.1577, 0.8838, 0.1416, 0.8718, 0.1416, 0.8718, 0.1577, 0.8838, 0.1419, 0.9071, 0.1233, 0.8922, 0.1233, 0.8922, 0.1419, 0.9071, 0.1193, 0.9401, 0.09753, 0.921, 0.1901, 0.8164, 0.1984, 0.8227, 0.1892, 0.8364, 0.1793, 0.8288, 0.1793, 0.8288, 0.1892, 0.8364, 0.1799, 0.8506, 0.1681, 0.8415, 0.1681, 0.8415, 0.1799, 0.8506, 0.1697, 0.8659, 0.156, 0.8554, 0.1697, 0.8659, 0.1846, 0.8745, 0.175, 0.894, 0.1577, 0.8838, 0.1577, 0.8838, 0.175, 0.894, 0.1623, 0.9192, 0.1419, 0.9071, 0.1419, 0.9071, 0.1623, 0.9192, 0.145, 0.9535, 0.1193, 0.9401, 0.1984, 0.8227, 0.2074, 0.8278, 0.2002, 0.8427, 0.1892, 0.8364, 0.1892, 0.8364, 0.2002, 0.8427, 0.1927, 0.8581, 0.1799, 0.8506, 0.1799, 0.8506, 0.1927, 0.8581, 0.1846, 0.8745, 0.1697, 0.8659, 0.1846, 0.8745, 0.2006, 0.8812, 0.1937, 0.9019, 0.175, 0.894, 0.175, 0.894, 0.1937, 0.9019, 0.1844, 0.9283, 0.1623, 0.9192, 0.1623, 0.9192, 0.1844, 0.9283, 0.1709, 0.9661, 0.145, 0.9535, 0.2074, 0.8278, 0.217, 0.8317, 0.2118, 0.8474, 0.2002, 0.8427, 0.2002, 0.8427, 0.2118, 0.8474, 0.2065, 0.8636, 0.1927, 0.8581, 0.1927, 0.8581, 0.2065, 0.8636, 0.2006, 0.8812, 0.1846, 0.8745, 0.2006, 0.8812, 0.2174, 0.8857, 0.2133, 0.9072, 0.1937, 0.9019, 0.1937, 0.9019, 0.2133, 0.9072, 0.2079, 0.9343, 0.1844, 0.9283, 0.1844, 0.9283, 0.2079, 0.9343, 0.1993, 0.9756, 0.1709, 0.9661, 0.217, 0.8317, 0.2271, 0.8343, 0.224, 0.8506, 0.2118, 0.8474, 0.2118, 0.8474, 0.224, 0.8506, 0.2209, 0.8672, 0.2065, 0.8636, 0.2065, 0.8636, 0.2209, 0.8672, 0.2174, 0.8857, 0.2006, 0.8812, 0.2174, 0.8857, 0.2348, 0.8879, 0.2336, 0.9092, 0.2133, 0.9072, 0.2133, 0.9072, 0.2336, 0.9092, 0.232, 0.9384, 0.2079, 0.9343, 0.2079, 0.9343, 0.232, 0.9384, 0.2294, 0.9783, 0.1993, 0.9756, 0.2271, 0.8343, 0.2375, 0.8355, 0.2366, 0.852, 0.224, 0.8506, 0.224, 0.8506, 0.2366, 0.852, 0.2357, 0.8691, 0.2209, 0.8672, 0.2209, 0.8672, 0.2357, 0.8691, 0.2348, 0.8879, 0.2174, 0.8857, 0.2348, 0.8879, 0.2522, 0.8874, 0.2541, 0.9092, 0.2336, 0.9092, 0.2336, 0.9092, 0.2541, 0.9092, 0.2564, 0.9375, 0.232, 0.9384, 0.232, 0.9384, 0.2564, 0.9375, 0.26, 0.98, 0.2294, 0.9783, 0.1802, 0.3164, 0.187, 0.3287, 0.1057, 0.3834, 0.09115, 0.3635, 0.2375, 0.8355, 0.2479, 0.8354, 0.2492, 0.8519, 0.2366, 0.852, 0.2366, 0.852, 0.2492, 0.8519, 0.2506, 0.8689, 0.2357, 0.8691, 0.2357, 0.8691, 0.2506, 0.8689, 0.2522, 0.8874, 0.2348, 0.8879, 0.2522, 0.8874, 0.2694, 0.8846, 0.2743, 0.9062, 0.2541, 0.9092, 0.2541, 0.9092, 0.2743, 0.9062, 0.2806, 0.9337, 0.2564, 0.9375, 0.2564, 0.9375, 0.2806, 0.9337, 0.2902, 0.9738, 0.26, 0.98, 0.2479, 0.8354, 0.2582, 0.8339, 0.2616, 0.8501, 0.2492, 0.8519, 0.2492, 0.8519, 0.2616, 0.8501, 0.2653, 0.8667, 0.2506, 0.8689, 0.2506, 0.8689, 0.2653, 0.8667, 0.2694, 0.8846, 0.2522, 0.8874, 0.1728, 0.3015, 0.1802, 0.3164, 0.09115, 0.3635, 0.07865, 0.3416, 0.0685, 0.3181, 0.1702, 0.2937, 0.1728, 0.3015, 0.07865, 0.3416, 0.06088, 0.293, 0.1676, 0.2813, 0.1702, 0.2937, 0.0685, 0.3181, 0.1666, 0.2685, 0.1676, 0.2813, 0.06088, 0.293, 0.05604, 0.2665, 0.05552, 0.2099, 0.1692, 0.2436, 0.1673, 0.2559, 0.05418, 0.2387, 0.1794, 0.2213, 0.1731, 0.2319, 0.06036, 0.1803, 0.06901, 0.1502, 0.09886, 0.08933, 0.1953, 0.191, 0.187, 0.2057, 0.08177, 0.1196, 0.2115, 0.1741, 0.2045, 0.1775, 0.1295, 0.07675, 0.1595, 0.0688, 0.2168, 0.06472, 0.2333, 0.1673, 0.2196, 0.1727, 0.1887, 0.06494, 0.1221, 0.4011, 0.1931, 0.3343, 0.2027, 0.344, 0.1402, 0.4167, 0.1057, 0.3834, 0.187, 0.3287, 0.1931, 0.3343, 0.1221, 0.4011, 0.06036, 0.1803, 0.1731, 0.2319, 0.1692, 0.2436, 0.05552, 0.2099, 0.1673, 0.2559, 0.1666, 0.2685, 0.05604, 0.2665, 0.05418, 0.2387, 0.2127, 0.3531, 0.2235, 0.3612, 0.1802, 0.441, 0.1597, 0.4301, 0.1802, 0.441, 0.2235, 0.3612, 0.2349, 0.368, 0.2016, 0.4493, 0.2016, 0.4493, 0.2349, 0.368, 0.2433, 0.3691, 0.2236, 0.4548, 0.2433, 0.3691, 0.2554, 0.3734, 0.2458, 0.4577, 0.2236, 0.4548, 0.2554, 0.3734, 0.2675, 0.3766, 0.268, 0.4578, 0.2458, 0.4577, 0.268, 0.4578, 0.2675, 0.3766, 0.2794, 0.3785, 0.2897, 0.455, 0.2897, 0.455, 0.2794, 0.3785, 0.2875, 0.3763, 0.3106, 0.4493, 0.2875, 0.3763, 0.2957, 0.3734, 0.3304, 0.4409, 0.3106, 0.4493, 0.2957, 0.3734, 0.3035, 0.3697, 0.3488, 0.4298, 0.3304, 0.4409, 0.3488, 0.4298, 0.3035, 0.3697, 0.3134, 0.367, 0.3656, 0.4161, 0.3803, 0.3999, 0.3656, 0.4161, 0.3134, 0.367, 0.3172, 0.3564, 0.3172, 0.3564, 0.3204, 0.345, 0.3927, 0.3817, 0.3803, 0.3999, 0.3204, 0.345, 0.3228, 0.3328, 0.4027, 0.3617, 0.3927, 0.3817, 0.4027, 0.3617, 0.3228, 0.3328, 0.3238, 0.3199, 0.4101, 0.3405, 0.4101, 0.3405, 0.3238, 0.3199, 0.3238, 0.3065, 0.4151, 0.3182, 0.3238, 0.3065, 0.3232, 0.2928, 0.4176, 0.2953, 0.4151, 0.3182, 0.3232, 0.2928, 0.3213, 0.2788, 0.4176, 0.2722, 0.4176, 0.2953, 0.4176, 0.2722, 0.3213, 0.2788, 0.3193, 0.2656, 0.4151, 0.2491, 0.4151, 0.2491, 0.3193, 0.2656, 0.3163, 0.2529, 0.4103, 0.2263, 0.3163, 0.2529, 0.3128, 0.2404, 0.4031, 0.204, 0.4103, 0.2263, 0.3128, 0.2404, 0.3083, 0.2285, 0.3936, 0.1826, 0.4031, 0.204, 0.3936, 0.1826, 0.3083, 0.2285, 0.3024, 0.2176, 0.3818, 0.1622, 0.3818, 0.1622, 0.3024, 0.2176, 0.2924, 0.2073, 0.3678, 0.143, 0.2924, 0.2073, 0.2853, 0.1974, 0.3517, 0.1253, 0.3678, 0.143, 0.2027, 0.344, 0.2127, 0.3531, 0.1597, 0.4301, 0.1402, 0.4167, 0.2853, 0.1974, 0.2774, 0.1887, 0.3337, 0.1094, 0.3517, 0.1253, 0.3337, 0.1094, 0.2774, 0.1887, 0.2688, 0.1816, 0.3138, 0.09548, 0.3138, 0.09548, 0.2688, 0.1816, 0.2599, 0.1759, 0.292, 0.08374, 0.2599, 0.1759, 0.2509, 0.1712, 0.2685, 0.07446, 0.292, 0.08374, 0.2509, 0.1712, 0.242, 0.1682, 0.2434, 0.068, 0.2685, 0.07446, 0.2434, 0.068, 0.242, 0.1682, 0.2333, 0.1673, 0.2168, 0.06472, 0.2196, 0.1727, 0.2115, 0.1741, 0.1595, 0.0688, 0.1887, 0.06494, 0.1295, 0.07675, 0.2045, 0.1775, 0.1953, 0.191, 0.09886, 0.08933, 0.187, 0.2057, 0.1794, 0.2213, 0.06901, 0.1502, 0.08177, 0.1196, 0.8246, 0.475, 0.8044, 0.4756, 0.7761, 0.4135, 0.8221, 0.4046, 0.8221, 0.4046, 0.7761, 0.4135, 0.7781, 0.3565, 0.8263, 0.351, 0.8331, 0.5988, 0.7846, 0.5959, 0.7796, 0.5391, 0.826, 0.5456, 0.826, 0.5456, 0.7796, 0.5391, 0.8044, 0.4756, 0.8246, 0.475, 0.7761, 0.4135, 0.7029, 0.3849, 0.7022, 0.3588, 0.7781, 0.3565, 0.7846, 0.5959, 0.7088, 0.5978, 0.708, 0.5717, 0.7796, 0.5391, 0.7029, 0.3849, 0.6314, 0.4175, 0.6263, 0.3607, 0.7022, 0.3588, 0.7088, 0.5978, 0.6329, 0.6001, 0.6349, 0.543, 0.708, 0.5717, 0.6066, 0.481, 0.5863, 0.4816, 0.585, 0.411, 0.6314, 0.4175, 0.6314, 0.4175, 0.585, 0.411, 0.5779, 0.3577, 0.6263, 0.3607, 0.6329, 0.6001, 0.5847, 0.6056, 0.5888, 0.552, 0.6349, 0.543, 0.6349, 0.543, 0.5888, 0.552, 0.5863, 0.4816, 0.6066, 0.481, 0.6974, 0.1836, 0.802, 0.1836, 0.7781, 0.3565, 0.7022, 0.3588, 0.6683, 0.5141, 0.7069, 0.5286, 0.708, 0.5717, 0.6349, 0.543, 0.468, 0.6266, 0.4386, 0.4856, 0.5863, 0.4816, 0.5888, 0.552, 0.9724, 0.471, 0.9507, 0.6134, 0.826, 0.5456, 0.8246, 0.475, 0.6664, 0.4446, 0.6472, 0.4799, 0.6066, 0.481, 0.6314, 0.4175, 0.6472, 0.4799, 0.6683, 0.5141, 0.6349, 0.543, 0.6066, 0.481, 0.7041, 0.428, 0.6664, 0.4446, 0.6314, 0.4175, 0.7029, 0.3849, 0.593, 0.1893, 0.6974, 0.1836, 0.7022, 0.3588, 0.6263, 0.3607, 0.802, 0.1836, 0.9087, 0.1907, 0.8263, 0.351, 0.7781, 0.3565, 0.6089, 0.773, 0.5023, 0.7659, 0.5847, 0.6056, 0.6329, 0.6001, 0.818, 0.7673, 0.7135, 0.773, 0.7088, 0.5978, 0.7846, 0.5959, 0.7637, 0.4767, 0.7427, 0.4425, 0.7761, 0.4135, 0.8044, 0.4756, 0.7098, 0.4782, 0.7072, 0.4757, 0.7427, 0.4425, 0.7637, 0.4767, 0.7054, 0.4739, 0.7036, 0.4758, 0.6664, 0.4446, 0.7041, 0.428, 0.7012, 0.4784, 0.7037, 0.4809, 0.6683, 0.5141, 0.6472, 0.4799, 0.7036, 0.4758, 0.7012, 0.4784, 0.6472, 0.4799, 0.6664, 0.4446, 0.7037, 0.4809, 0.7056, 0.4827, 0.7069, 0.5286, 0.6683, 0.5141, 0.7056, 0.4827, 0.7074, 0.4808, 0.7446, 0.512, 0.7069, 0.5286, 0.7074, 0.4808, 0.7098, 0.4782, 0.7637, 0.4767, 0.7446, 0.512, 0.7072, 0.4757, 0.7054, 0.4739, 0.7041, 0.428, 0.7427, 0.4425])
me_torus_001.materials.append(mat_material_001)
me_torus_001.update()

# ---- objects
ob_cube = bpy.data.objects.new('Cube', me_cube)
ob_torus_001 = bpy.data.objects.new('Torus.001', me_torus_001)

# ---- transforms, parenting, visibility, modifiers, constraints
ob_cube.location = (0.0, 0.0, 0.0)
ob_cube.rotation_euler = (0.0, -0.0, 3.142)
ob_cube.lock_rotations_4d = False
ob_cube.empty_display_type = 'ARROWS'
ob_cube.lineart.crease_threshold = 0.0
ob_torus_001.location = (0.0, 0.0, 0.0)
ob_torus_001.rotation_euler = (0.0, -0.0, 3.142)

# ---- collection membership
col_collection.objects.link(ob_cube)
col_collection.objects.link(ob_torus_001)

# ---- scene / render settings (as saved in the file)
scene.frame_start = 1; scene.frame_end = 250; scene.frame_set(1)
scene.render.engine = 'BLENDER_EEVEE_NEXT'
scene.cycles.sampling_pattern = 'TABULATED_SOBOL'
bpy.context.view_layer.update()

# ---- added for rendering (the .blend has no active camera and no usable light): camera, sun
cam_auto = bpy.data.cameras.new('AutoCamera')
cam_auto.lens = 50.0
cam_auto.sensor_width = 36.0
cam_auto.clip_end = 1000.0
ob_auto_camera = bpy.data.objects.new('AutoCamera', cam_auto)
scene.collection.objects.link(ob_auto_camera)
ob_auto_camera.location = (5.29434, -6.47878, 4.23547)
ob_auto_camera.rotation_euler = (1.09748, -7.21219e-08, 0.694738)
scene.camera = ob_auto_camera
light_auto_sun = bpy.data.lights.new('AutoSun', 'SUN')
light_auto_sun.energy = 3.0
light_auto_sun.angle = 0.0523599
ob_auto_sun = bpy.data.objects.new('AutoSun', light_auto_sun)
scene.collection.objects.link(ob_auto_sun)
ob_auto_sun.rotation_euler = (0.872665, 0.174533, 0.523599)
bpy.context.view_layer.update()
